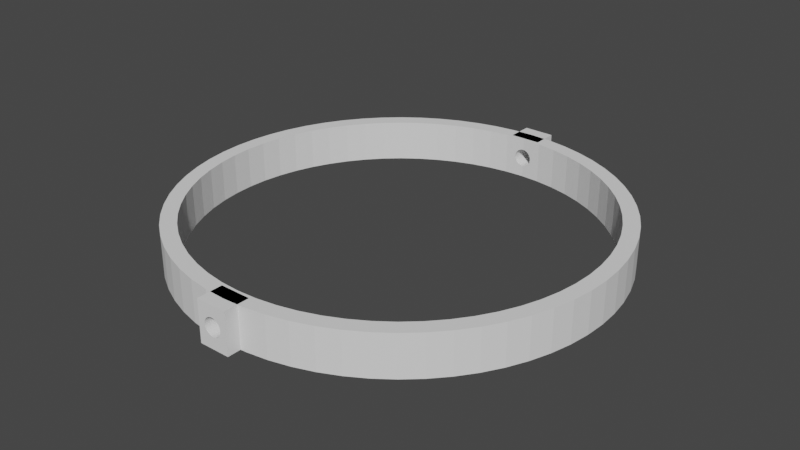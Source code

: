 # Source: MountingRing2.0.blend  (saved by Blender 2.92.15; exported with 4.5.12 LTS)
import bpy
from mathutils import Matrix  # noqa: F401  (used for matrix-valued properties, if any)

bpy.ops.wm.read_factory_settings(use_empty=True)
scene = bpy.context.scene
scene.name = 'Scene'

# ---- collections
col_collection = bpy.data.collections.new('Collection'); scene.collection.children.link(col_collection)

# ---- world
world_world = bpy.data.worlds.new('World'); scene.world = world_world
world_world.use_nodes = True; world_world.node_tree.nodes.clear()
_N = world_world.node_tree.nodes; _L = world_world.node_tree.links
n0 = _N.new('ShaderNodeOutputWorld'); n0.name = 'World Output'; n0.location = (300, 300)
n1 = _N.new('ShaderNodeBackground'); n1.name = 'Background'; n1.location = (10, 300)
n1.inputs[0].default_value = (0.05088, 0.05088, 0.05088, 1.0)
_L.new(n1.outputs[0], n0.inputs[0])
n0.is_active_output = True
world_world.color = (0.05088, 0.05088, 0.05088)
world_world.use_sun_shadow = False
world_world.sun_shadow_jitter_overblur = 0.0

# ---- meshes
me_circle_001 = bpy.data.meshes.new('Circle.001')
me_circle_001.from_pydata([(0.0, 1.0, 0.0), (-0.09802, 0.9952, 0.0), (-0.1951, 0.9808, 0.0), (-0.2903, 0.9569, 0.0), (-0.3827, 0.9239, 0.0), (-0.4714, 0.8819, 0.0), (-0.5556, 0.8315, 0.0), (-0.6344, 0.773, 0.0), (-0.7071, 0.7071, 0.0), (-0.773, 0.6344, 0.0), (-0.8315, 0.5556, 0.0), (-0.8819, 0.4714, 0.0), (-0.9239, 0.3827, 0.0), (-0.9569, 0.2903, 0.0), (-0.9808, 0.1951, 0.0), (-0.9952, 0.09802, 0.0), (-1.0, -1.629e-07, 0.0), (-0.9952, -0.09802, 0.0), (-0.9808, -0.1951, 0.0), (-0.9569, -0.2903, 0.0), (-0.9239, -0.3827, 0.0), (-0.8819, -0.4714, 0.0), (-0.8315, -0.5556, 0.0), (-0.773, -0.6344, 0.0), (-0.7071, -0.7071, 0.0), (-0.6344, -0.773, 0.0), (-0.5556, -0.8315, 0.0), (-0.4714, -0.8819, 0.0), (-0.3827, -0.9239, 0.0), (-0.2903, -0.9569, 0.0), (-0.1951, -0.9808, 0.0), (-0.09802, -0.9952, 0.0), (8.027e-07, -1.0, 0.0), (0.09802, -0.9952, 0.0), (0.1951, -0.9808, 0.0), (0.2903, -0.9569, 0.0), (0.3827, -0.9239, 0.0), (0.4714, -0.8819, 0.0), (0.5556, -0.8315, 0.0), (0.6344, -0.773, 0.0), (0.7071, -0.7071, 0.0), (0.773, -0.6344, 0.0), (0.8315, -0.5556, 0.0), (0.8819, -0.4714, 0.0), (0.9239, -0.3827, 0.0), (0.9569, -0.2903, 0.0), (0.9808, -0.1951, 0.0), (0.9952, -0.09802, 0.0), (1.0, -4.649e-07, 0.0), (0.9952, 0.09802, 0.0), (0.9808, 0.1951, 0.0), (0.9569, 0.2903, 0.0), (0.9239, 0.3827, 0.0), (0.8819, 0.4714, 0.0), (0.8315, 0.5556, 0.0), (0.773, 0.6344, 0.0), (0.7071, 0.7071, 0.0), (0.6344, 0.773, 0.0), (0.5556, 0.8315, 0.0), (0.4714, 0.8819, 0.0), (0.3827, 0.9239, 0.0), (0.2903, 0.9569, 0.0), (0.1951, 0.9808, 0.0), (0.09802, 0.9952, 0.0), (-0.09093, 0.9232, 0.0), (-6.974e-08, 0.9277, 0.0), (-0.181, 0.9098, 0.0), (-0.2693, 0.8877, 0.0), (-0.355, 0.8571, 0.0), (-0.4373, 0.8181, 0.0), (-0.5154, 0.7713, 0.0), (-0.5885, 0.7171, 0.0), (-0.656, 0.656, 0.0), (-0.7171, 0.5885, 0.0), (-0.7713, 0.5154, 0.0), (-0.8181, 0.4373, 0.0), (-0.8571, 0.355, 0.0), (-0.8877, 0.2693, 0.0), (-0.9098, 0.181, 0.0), (-0.9232, 0.09093, 0.0), (-0.9277, -1.629e-07, 0.0), (-0.9232, -0.09093, 0.0), (-0.9098, -0.181, 0.0), (-0.8877, -0.2693, 0.0), (-0.8571, -0.355, 0.0), (-0.8181, -0.4373, 0.0), (-0.7713, -0.5154, 0.0), (-0.7171, -0.5885, 0.0), (-0.656, -0.656, 0.0), (-0.5885, -0.7171, 0.0), (-0.5154, -0.7713, 0.0), (-0.4373, -0.8181, 0.0), (-0.355, -0.8571, 0.0), (-0.2693, -0.8877, 0.0), (-0.181, -0.9098, 0.0), (-0.09093, -0.9232, 0.0), (7.587e-07, -0.9277, 0.0), (0.09093, -0.9232, 0.0), (0.181, -0.9098, 0.0), (0.2693, -0.8877, 0.0), (0.355, -0.8571, 0.0), (0.4373, -0.8181, 0.0), (0.5154, -0.7713, 0.0), (0.5885, -0.7171, 0.0), (0.656, -0.656, 0.0), (0.7171, -0.5885, 0.0), (0.7713, -0.5154, 0.0), (0.8181, -0.4373, 0.0), (0.8571, -0.355, 0.0), (0.8877, -0.2693, 0.0), (0.9098, -0.181, 0.0), (0.9232, -0.09093, 0.0), (0.9277, -4.431e-07, 0.0), (0.9232, 0.09093, 0.0), (0.9098, 0.181, 0.0), (0.8877, 0.2693, 0.0), (0.8571, 0.355, 0.0), (0.8181, 0.4373, 0.0), (0.7713, 0.5154, 0.0), (0.7171, 0.5885, 0.0), (0.656, 0.656, 0.0), (0.5885, 0.7171, 0.0), (0.5154, 0.7713, 0.0), (0.4373, 0.8181, 0.0), (0.355, 0.8571, 0.0), (0.2693, 0.8877, 0.0), (0.181, 0.9098, 0.0), (0.09093, 0.9232, 0.0), (-0.09093, 0.9232, 8.0), (-6.974e-08, 0.9277, 8.0), (-0.181, 0.9098, 8.0), (-0.2693, 0.8877, 8.0), (-0.355, 0.8571, 8.0), (-0.4373, 0.8181, 8.0), (-0.5154, 0.7713, 8.0), (-0.5885, 0.7171, 8.0), (-0.656, 0.656, 8.0), (-0.7171, 0.5885, 8.0), (-0.7713, 0.5154, 8.0), (-0.8181, 0.4373, 8.0), (-0.8571, 0.355, 8.0), (-0.8877, 0.2693, 8.0), (-0.9098, 0.181, 8.0), (-0.9232, 0.09093, 8.0), (-0.9277, -1.629e-07, 8.0), (-0.9232, -0.09093, 8.0), (-0.9098, -0.181, 8.0), (-0.8877, -0.2693, 8.0), (-0.8571, -0.355, 8.0), (-0.8181, -0.4373, 8.0), (-0.7713, -0.5154, 8.0), (-0.7171, -0.5885, 8.0), (-0.656, -0.656, 8.0), (-0.5885, -0.7171, 8.0), (-0.5154, -0.7713, 8.0), (-0.4373, -0.8181, 8.0), (-0.355, -0.8571, 8.0), (-0.2693, -0.8877, 8.0), (-0.181, -0.9098, 8.0), (-0.09093, -0.9232, 8.0), (7.587e-07, -0.9277, 8.0), (0.09093, -0.9232, 8.0), (0.181, -0.9098, 8.0), (0.2693, -0.8877, 8.0), (0.355, -0.8571, 8.0), (0.4373, -0.8181, 8.0), (0.5154, -0.7713, 8.0), (0.5885, -0.7171, 8.0), (0.656, -0.656, 8.0), (0.7171, -0.5885, 8.0), (0.7713, -0.5154, 8.0), (0.8181, -0.4373, 8.0), (0.8571, -0.355, 8.0), (0.8877, -0.2693, 8.0), (0.9098, -0.181, 8.0), (0.9232, -0.09093, 8.0), (0.9277, -4.431e-07, 8.0), (0.9232, 0.09093, 8.0), (0.9098, 0.181, 8.0), (0.8877, 0.2693, 8.0), (0.8571, 0.355, 8.0), (0.8181, 0.4373, 8.0), (0.7713, 0.5154, 8.0), (0.7171, 0.5885, 8.0), (0.656, 0.656, 8.0), (0.5885, 0.7171, 8.0), (0.5154, 0.7713, 8.0), (0.4373, 0.8181, 8.0), (0.355, 0.8571, 8.0), (0.2693, 0.8877, 8.0), (0.181, 0.9098, 8.0), (0.09093, 0.9232, 8.0), (-0.09802, 0.9952, 8.0), (0.0, 1.0, 8.0), (-0.1951, 0.9808, 8.0), (-0.2903, 0.9569, 8.0), (-0.3827, 0.9239, 8.0), (-0.4714, 0.8819, 8.0), (-0.5556, 0.8315, 8.0), (-0.6344, 0.773, 8.0), (-0.7071, 0.7071, 8.0), (-0.773, 0.6344, 8.0), (-0.8315, 0.5556, 8.0), (-0.8819, 0.4714, 8.0), (-0.9239, 0.3827, 8.0), (-0.9569, 0.2903, 8.0), (-0.9808, 0.1951, 8.0), (-0.9952, 0.09802, 8.0), (-1.0, -1.629e-07, 8.0), (-0.9952, -0.09802, 8.0), (-0.9808, -0.1951, 8.0), (-0.9569, -0.2903, 8.0), (-0.9239, -0.3827, 8.0), (-0.8819, -0.4714, 8.0), (-0.8315, -0.5556, 8.0), (-0.773, -0.6344, 8.0), (-0.7071, -0.7071, 8.0), (-0.6344, -0.773, 8.0), (-0.5556, -0.8315, 8.0), (-0.4714, -0.8819, 8.0), (-0.3827, -0.9239, 8.0), (-0.2903, -0.9569, 8.0), (-0.1951, -0.9808, 8.0), (-0.09802, -0.9952, 8.0), (8.027e-07, -1.0, 8.0), (0.09802, -0.9952, 8.0), (0.1951, -0.9808, 8.0), (0.2903, -0.9569, 8.0), (0.3827, -0.9239, 8.0), (0.4714, -0.8819, 8.0), (0.5556, -0.8315, 8.0), (0.6344, -0.773, 8.0), (0.7071, -0.7071, 8.0), (0.773, -0.6344, 8.0), (0.8315, -0.5556, 8.0), (0.8819, -0.4714, 8.0), (0.9239, -0.3827, 8.0), (0.9569, -0.2903, 8.0), (0.9808, -0.1951, 8.0), (0.9952, -0.09802, 8.0), (1.0, -4.649e-07, 8.0), (0.9952, 0.09802, 8.0), (0.9808, 0.1951, 8.0), (0.9569, 0.2903, 8.0), (0.9239, 0.3827, 8.0), (0.8819, 0.4714, 8.0), (0.8315, 0.5556, 8.0), (0.773, 0.6344, 8.0), (0.7071, 0.7071, 8.0), (0.6344, 0.773, 8.0), (0.5556, 0.8315, 8.0), (0.4714, 0.8819, 8.0), (0.3827, 0.9239, 8.0), (0.2903, 0.9569, 8.0), (0.1951, 0.9808, 8.0), (0.09802, 0.9952, 8.0), (0.008267, -0.9996, 2.284), (-0.04237, -0.9979, 4.0), (0.008267, 0.9996, 2.284), (-0.04237, 0.9256, 4.0), (-0.04237, -0.9256, 4.0), (-0.04237, 0.9979, 4.0), (0.008267, 0.9273, 2.284), (0.008267, -0.9273, 2.284), (0.03915, -0.9981, 4.67), (-0.02354, -0.9988, 5.455), (-0.02354, 0.9988, 5.455), (-0.02354, 0.9265, 5.455), (0.03915, -0.9257, 4.67), (0.03915, 0.9257, 4.67), (-0.02354, -0.9265, 5.455), (0.03915, 0.9981, 4.67), (-0.04217, -0.9256, 3.828), (-0.04217, -0.9979, 3.828), (-0.04217, 0.9256, 3.828), (-0.04217, 0.9979, 3.828), (-0.02688, -0.9987, 5.353), (-0.02688, -0.9264, 5.353), (-0.02688, 0.9264, 5.353), (-0.02688, 0.9987, 5.353), (0.0123, -0.9271, 2.325), (0.0123, -0.9994, 2.325), (0.0123, 0.9271, 2.325), (0.0123, 0.9994, 2.325), (0.03737, -0.9258, 4.825), (0.03737, -0.9982, 4.825), (0.03737, 0.9982, 4.825), (0.03737, 0.9258, 4.825), (-0.04156, -0.9256, 3.659), (-0.04156, -0.998, 3.659), (-0.04156, 0.9256, 3.659), (-0.04156, 0.998, 3.659), (-0.02996, -0.9985, 5.237), (-0.02996, -0.9262, 5.237), (-0.02996, 0.9262, 5.237), (-0.02996, 0.9985, 5.237), (0.01622, -0.9269, 2.383), (0.01622, -0.9992, 2.383), (0.03523, -0.9259, 4.972), (0.03523, -0.9983, 4.972), (0.01622, 0.9269, 2.383), (0.01622, 0.9992, 2.383), (0.03523, 0.9983, 4.972), (0.03523, 0.9259, 4.972), (-0.04055, -0.9257, 3.492), (-0.04055, -0.998, 3.492), (-0.04055, 0.9257, 3.492), (-0.04055, 0.998, 3.492), (-0.03275, -0.9984, 5.11), (-0.03275, -0.9261, 5.11), (-0.03275, 0.9261, 5.11), (-0.03275, 0.9984, 5.11), (0.01997, -0.9267, 2.457), (0.01997, -0.999, 2.457), (0.01997, 0.9267, 2.457), (0.01997, 0.999, 2.457), (-0.03915, -0.9257, 3.33), (-0.03915, -0.9981, 3.33), (0.03275, -0.9984, 5.11), (0.03275, -0.9261, 5.11), (-0.03915, 0.9257, 3.33), (-0.03915, 0.9981, 3.33), (0.03275, 0.9984, 5.11), (0.03275, 0.9261, 5.11), (-0.03523, -0.9983, 4.972), (-0.03523, -0.9259, 4.972), (-0.03523, 0.9259, 4.972), (-0.03523, 0.9983, 4.972), (-0.03737, -0.9258, 3.175), (-0.03737, -0.9982, 3.175), (-0.03737, 0.9258, 3.175), (-0.03737, 0.9982, 3.175), (0.02354, -0.9265, 2.545), (0.02354, -0.9988, 2.545), (0.02354, 0.9265, 2.545), (0.02354, 0.9988, 2.545), (0.02996, -0.9262, 5.237), (0.02996, -0.9985, 5.237), (0.02996, 0.9985, 5.237), (0.02996, 0.9262, 5.237), (-0.03737, -0.9982, 4.825), (-0.03737, -0.9258, 4.825), (-0.03737, 0.9258, 4.825), (-0.03737, 0.9982, 4.825), (-0.03523, -0.9259, 3.028), (-0.03523, -0.9983, 3.028), (-0.03523, 0.9259, 3.028), (-0.03523, 0.9983, 3.028), (0.02688, -0.9264, 2.647), (0.02688, -0.9987, 2.647), (0.02688, 0.9264, 2.647), (0.02688, 0.9987, 2.647), (0.02688, -0.9264, 5.353), (0.02688, -0.9987, 5.353), (0.02688, 0.9987, 5.353), (0.02688, 0.9264, 5.353), (-0.03275, -0.9984, 2.89), (-0.03275, -0.9261, 2.89), (-0.03275, 0.9261, 2.89), (-0.03275, 0.9984, 2.89), (-0.03915, -0.9981, 4.67), (-0.03915, -0.9257, 4.67), (-0.03915, 0.9257, 4.67), (-0.03915, 0.9981, 4.67), (0.02996, -0.9262, 2.763), (0.02996, -0.9985, 2.763), (0.02996, 0.9262, 2.763), (0.02996, 0.9985, 2.763), (0.02354, -0.9265, 5.455), (0.02354, -0.9988, 5.455), (-0.02996, -0.9262, 2.763), (-0.02996, -0.9985, 2.763), (0.02354, 0.9988, 5.455), (-0.02996, 0.9262, 2.763), (-0.02996, 0.9985, 2.763), (0.02354, 0.9265, 5.455), (-0.04055, -0.998, 4.508), (-0.04055, -0.9257, 4.508), (-0.04055, 0.9257, 4.508), (-0.04055, 0.998, 4.508), (0.03275, -0.9261, 2.89), (0.03275, -0.9984, 2.89), (0.03275, 0.9261, 2.89), (0.03275, 0.9984, 2.89), (-0.02688, -0.9264, 2.647), (-0.02688, -0.9987, 2.647), (-0.02688, 0.9264, 2.647), (-0.02688, 0.9987, 2.647), (-0.04156, -0.998, 4.341), (-0.04156, -0.9256, 4.341), (-0.04156, 0.9256, 4.341), (-0.04156, 0.998, 4.341), (0.03523, -0.9259, 3.028), (0.03523, -0.9983, 3.028), (0.03523, 0.9259, 3.028), (0.03523, 0.9983, 3.028), (0.01997, -0.9267, 5.543), (0.01997, -0.999, 5.543), (0.01997, 0.999, 5.543), (0.01997, 0.9267, 5.543), (-0.02354, -0.9265, 2.545), (-0.02354, -0.9988, 2.545), (-0.02354, 0.9265, 2.545), (-0.02354, 0.9988, 2.545), (-0.04217, -0.9979, 4.172), (-0.04217, -0.9256, 4.172), (-0.04217, 0.9256, 4.172), (-0.04217, 0.9979, 4.172), (0.01622, -0.9269, 5.617), (0.03737, -0.9258, 3.175), (0.03737, -0.9982, 3.175), (0.03737, 0.9258, 3.175), (0.03737, 0.9982, 3.175), (-0.01997, -0.9267, 2.457), (-0.01997, -0.999, 2.457), (0.01622, -0.9992, 5.617), (-0.01997, 0.9267, 2.457), (-0.01997, 0.999, 2.457), (0.01622, 0.9992, 5.617), (0.01622, 0.9269, 5.617), (-0.01622, -0.9269, 2.383), (-0.01622, -0.9992, 2.383), (-0.01622, 0.9269, 2.383), (-0.01622, 0.9992, 2.383), (0.03915, -0.9257, 3.33), (0.03915, -0.9981, 3.33), (0.03915, 0.9257, 3.33), (0.0123, -0.9271, 5.675), (0.03915, 0.9981, 3.33), (0.0123, -0.9994, 5.675), (0.0123, 0.9994, 5.675), (0.0123, 0.9271, 5.675), (-0.0123, -0.9271, 2.325), (-0.0123, -0.9994, 2.325), (-0.0123, 0.9271, 2.325), (-0.0123, 0.9994, 2.325), (0.04055, -0.9257, 3.492), (0.04055, -0.998, 3.492), (0.04055, 0.9257, 3.492), (0.04055, 0.998, 3.492), (0.008267, -0.9273, 5.716), (0.008267, -0.9996, 5.716), (0.008266, 0.9996, 5.716), (0.008267, 0.9273, 5.716), (-0.008266, -0.9273, 2.284), (-0.008266, -0.9996, 2.284), (-0.008267, 0.9273, 2.284), (-0.008267, 0.9996, 2.284), (-6.974e-08, 0.9277, 2.25), (-3.246e-08, 0.9277, 2.25), (-1.967e-08, 0.9277, 5.75), (-6.974e-08, 0.9277, 5.75), (0.004153, 0.9275, 5.742), (0.004153, 0.9275, 2.258), (0.04156, -0.998, 3.659), (0.04156, -0.9256, 3.659), (0.04156, 0.9256, 3.659), (0.04156, 0.998, 3.659), (-0.004153, -0.9275, 2.258), (0.04237, 0.9256, 4.0), (-0.004153, -0.9998, 2.258), (0.04217, 0.9256, 3.828), (-0.004153, 0.9275, 2.258), (0.04217, 0.9256, 4.172), (-0.004153, 0.9998, 2.258), (0.04156, 0.9256, 4.341), (0.004153, -0.9275, 5.742), (0.004153, -0.9998, 5.742), (0.004153, 0.9998, 5.742), (0.04217, -0.9256, 3.828), (0.04217, -0.9979, 3.828), (5.18e-08, -1.0, 2.25), (0.04217, 0.9979, 3.828), (4.864e-08, -0.9277, 2.25), (-3.562e-08, 1.0, 2.25), (8.027e-07, -1.0, 2.25), (7.587e-07, -0.9277, 2.25), (0.0, 1.0, 2.25), (0.04055, 0.9257, 4.508), (8.027e-07, -1.0, 5.75), (6.459e-08, -1.0, 5.75), (0.004153, -0.9998, 2.258), (0.004153, -0.9275, 2.258), (0.004153, 0.9998, 2.258), (7.587e-07, -0.9277, 5.75), (6.143e-08, -0.9277, 5.75), (0.04237, -0.9256, 4.0), (0.04237, -0.9979, 4.0), (0.04237, 0.9979, 4.0), (0.0, 1.0, 5.75), (-2.283e-08, 1.0, 5.75), (0.04217, -0.9256, 4.172), (0.04217, -0.9979, 4.172), (0.04217, 0.9979, 4.172), (-0.004153, -0.9998, 5.742), (-0.004153, -0.9275, 5.742), (-0.004153, 0.9275, 5.742), (-0.004153, 0.9998, 5.742), (0.04156, -0.9256, 4.341), (0.04156, -0.998, 4.341), (0.04156, 0.998, 4.341), (-0.0123, 0.9994, 5.675), (-0.008267, 0.9996, 5.716), (-0.01997, 0.999, 5.543), (-0.01622, 0.9992, 5.617), (-0.008266, -0.9996, 5.716), (-0.008266, -0.9273, 5.716), (-0.008267, 0.9273, 5.716), (0.04055, -0.9257, 4.508), (0.04055, -0.998, 4.508), (0.04055, 0.998, 4.508), (-0.0123, -0.9994, 5.675), (-0.0123, -0.9271, 5.675), (-0.0123, 0.9271, 5.675), (-0.01622, -0.9992, 5.617), (-0.01622, -0.9269, 5.617), (-0.01622, 0.9269, 5.617), (-0.01997, -0.999, 5.543), (-0.01997, -0.9267, 5.543), (-0.01997, 0.9267, 5.543)], [], [(64, 1, 0, 65), (66, 2, 1, 64), (67, 3, 2, 66), (68, 4, 3, 67), (69, 5, 4, 68), (70, 6, 5, 69), (71, 7, 6, 70), (72, 8, 7, 71), (73, 9, 8, 72), (74, 10, 9, 73), (75, 11, 10, 74), (76, 12, 11, 75), (77, 13, 12, 76), (78, 14, 13, 77), (79, 15, 14, 78), (80, 16, 15, 79), (81, 17, 16, 80), (82, 18, 17, 81), (83, 19, 18, 82), (84, 20, 19, 83), (85, 21, 20, 84), (86, 22, 21, 85), (87, 23, 22, 86), (88, 24, 23, 87), (89, 25, 24, 88), (90, 26, 25, 89), (91, 27, 26, 90), (92, 28, 27, 91), (93, 29, 28, 92), (94, 30, 29, 93), (95, 31, 30, 94), (96, 32, 31, 95), (97, 33, 32, 96), (98, 34, 33, 97), (99, 35, 34, 98), (100, 36, 35, 99), (101, 37, 36, 100), (102, 38, 37, 101), (103, 39, 38, 102), (104, 40, 39, 103), (105, 41, 40, 104), (106, 42, 41, 105), (107, 43, 42, 106), (108, 44, 43, 107), (109, 45, 44, 108), (110, 46, 45, 109), (111, 47, 46, 110), (112, 48, 47, 111), (113, 49, 48, 112), (114, 50, 49, 113), (115, 51, 50, 114), (116, 52, 51, 115), (117, 53, 52, 116), (118, 54, 53, 117), (119, 55, 54, 118), (120, 56, 55, 119), (121, 57, 56, 120), (122, 58, 57, 121), (123, 59, 58, 122), (124, 60, 59, 123), (125, 61, 60, 124), (126, 62, 61, 125), (127, 63, 62, 126), (65, 0, 63, 127), (128, 129, 193, 192), (130, 128, 192, 194), (131, 130, 194, 195), (132, 131, 195, 196), (133, 132, 196, 197), (134, 133, 197, 198), (135, 134, 198, 199), (136, 135, 199, 200), (137, 136, 200, 201), (138, 137, 201, 202), (139, 138, 202, 203), (140, 139, 203, 204), (141, 140, 204, 205), (142, 141, 205, 206), (143, 142, 206, 207), (144, 143, 207, 208), (145, 144, 208, 209), (146, 145, 209, 210), (147, 146, 210, 211), (148, 147, 211, 212), (149, 148, 212, 213), (150, 149, 213, 214), (151, 150, 214, 215), (152, 151, 215, 216), (153, 152, 216, 217), (154, 153, 217, 218), (155, 154, 218, 219), (156, 155, 219, 220), (157, 156, 220, 221), (158, 157, 221, 222), (159, 158, 222, 223), (160, 159, 223, 224), (161, 160, 224, 225), (162, 161, 225, 226), (163, 162, 226, 227), (164, 163, 227, 228), (165, 164, 228, 229), (166, 165, 229, 230), (167, 166, 230, 231), (168, 167, 231, 232), (169, 168, 232, 233), (170, 169, 233, 234), (171, 170, 234, 235), (172, 171, 235, 236), (173, 172, 236, 237), (174, 173, 237, 238), (175, 174, 238, 239), (176, 175, 239, 240), (177, 176, 240, 241), (178, 177, 241, 242), (179, 178, 242, 243), (180, 179, 243, 244), (181, 180, 244, 245), (182, 181, 245, 246), (183, 182, 246, 247), (184, 183, 247, 248), (185, 184, 248, 249), (186, 185, 249, 250), (187, 186, 250, 251), (188, 187, 251, 252), (189, 188, 252, 253), (190, 189, 253, 254), (191, 190, 254, 255), (129, 191, 255, 193), (125, 124, 188, 189), (74, 73, 137, 138), (48, 49, 241, 240), (126, 125, 189, 190), (75, 74, 138, 139), (49, 50, 242, 241), (127, 126, 190, 191), (76, 75, 139, 140), (50, 51, 243, 242), (77, 76, 140, 141), (51, 52, 244, 243), (78, 77, 141, 142), (52, 53, 245, 244), (1, 2, 194, 192), (79, 78, 142, 143), (53, 54, 246, 245), (2, 3, 195, 194), (80, 79, 143, 144), (54, 55, 247, 246), (3, 4, 196, 195), (81, 80, 144, 145), (55, 56, 248, 247), (4, 5, 197, 196), (82, 81, 145, 146), (56, 57, 249, 248), (5, 6, 198, 197), (83, 82, 146, 147), (57, 58, 250, 249), (6, 7, 199, 198), (84, 83, 147, 148), (58, 59, 251, 250), (7, 8, 200, 199), (85, 84, 148, 149), (59, 60, 252, 251), (8, 9, 201, 200), (86, 85, 149, 150), (60, 61, 253, 252), (9, 10, 202, 201), (87, 86, 150, 151), (61, 62, 254, 253), (10, 11, 203, 202), (88, 87, 151, 152), (62, 63, 255, 254), (11, 12, 204, 203), (89, 88, 152, 153), (12, 13, 205, 204), (90, 89, 153, 154), (13, 14, 206, 205), (91, 90, 154, 155), (14, 15, 207, 206), (92, 91, 155, 156), (15, 16, 208, 207), (93, 92, 156, 157), (16, 17, 209, 208), (94, 93, 157, 158), (17, 18, 210, 209), (95, 94, 158, 159), (18, 19, 211, 210), (19, 20, 212, 211), (20, 21, 213, 212), (98, 97, 161, 162), (21, 22, 214, 213), (99, 98, 162, 163), (22, 23, 215, 214), (100, 99, 163, 164), (23, 24, 216, 215), (101, 100, 164, 165), (24, 25, 217, 216), (102, 101, 165, 166), (25, 26, 218, 217), (103, 102, 166, 167), (26, 27, 219, 218), (104, 103, 167, 168), (27, 28, 220, 219), (105, 104, 168, 169), (28, 29, 221, 220), (106, 105, 169, 170), (29, 30, 222, 221), (107, 106, 170, 171), (30, 31, 223, 222), (108, 107, 171, 172), (109, 108, 172, 173), (110, 109, 173, 174), (33, 34, 226, 225), (111, 110, 174, 175), (34, 35, 227, 226), (112, 111, 175, 176), (35, 36, 228, 227), (113, 112, 176, 177), (36, 37, 229, 228), (114, 113, 177, 178), (37, 38, 230, 229), (115, 114, 178, 179), (38, 39, 231, 230), (116, 115, 179, 180), (39, 40, 232, 231), (117, 116, 180, 181), (66, 64, 128, 130), (40, 41, 233, 232), (118, 117, 181, 182), (67, 66, 130, 131), (41, 42, 234, 233), (119, 118, 182, 183), (68, 67, 131, 132), (42, 43, 235, 234), (120, 119, 183, 184), (69, 68, 132, 133), (43, 44, 236, 235), (121, 120, 184, 185), (70, 69, 133, 134), (44, 45, 237, 236), (122, 121, 185, 186), (71, 70, 134, 135), (45, 46, 238, 237), (123, 122, 186, 187), (72, 71, 135, 136), (46, 47, 239, 238), (124, 123, 187, 188), (73, 72, 136, 137), (47, 48, 240, 239), (261, 259, 274, 275), (257, 273, 272, 260), (275, 274, 290, 291), (273, 289, 288, 272), (289, 305, 304, 288), (291, 290, 306, 307), (307, 306, 320, 321), (305, 317, 316, 304), (321, 320, 330, 331), (317, 329, 328, 316), (331, 330, 346, 347), (329, 345, 344, 328), (347, 346, 358, 359), (345, 356, 357, 344), (359, 358, 373, 374), (356, 371, 370, 357), (374, 373, 386, 387), (371, 385, 384, 370), (387, 386, 402, 403), (385, 401, 400, 384), (403, 402, 416, 417), (401, 414, 413, 400), (417, 416, 422, 423), (414, 421, 420, 413), (423, 422, 434, 435), (421, 433, 432, 420), (435, 434, 446, 447), (433, 445, 444, 432), (447, 446, 462, 464), (445, 460, 458, 444), (464, 462, 448, 449, 474), (460, 471, 473, 458), (477, 474, 449, 453, 483), (481, 482, 476, 473, 471, 475), (483, 453, 262, 258), (256, 263, 482, 481), (256, 281, 280, 263), (283, 258, 262, 282), (281, 297, 296, 280), (301, 283, 282, 300), (297, 313, 312, 296), (315, 301, 300, 314), (313, 333, 332, 312), (335, 315, 314, 334), (333, 349, 348, 332), (351, 335, 334, 350), (349, 365, 364, 348), (367, 351, 350, 366), (365, 381, 380, 364), (383, 367, 366, 382), (380, 381, 393, 392), (395, 383, 382, 394), (393, 410, 409, 392), (412, 395, 394, 411), (410, 425, 424, 409), (428, 412, 411, 426), (425, 437, 436, 424), (439, 428, 426, 438), (437, 454, 455, 436), (457, 439, 438, 456), (457, 456, 461, 472), (454, 470, 469, 455), (472, 461, 459, 488), (470, 487, 486, 469), (488, 459, 463, 493), (486, 487, 492, 491), (493, 463, 465, 500), (491, 492, 499, 498), (498, 499, 509, 508), (478, 510, 500, 465), (510, 478, 269, 271), (508, 509, 264, 268), (271, 269, 287, 286), (268, 264, 285, 284), (286, 287, 303, 302), (284, 285, 299, 298), (302, 303, 323, 322), (298, 299, 318, 319), (322, 323, 339, 338), (319, 318, 337, 336), (338, 339, 355, 354), (336, 337, 353, 352), (354, 355, 375, 372), (352, 353, 369, 368), (372, 375, 399, 398), (368, 369, 397, 396), (398, 399, 419, 418), (396, 397, 415, 408), (418, 419, 431, 430), (408, 415, 429, 427), (430, 431, 443, 442), (427, 429, 441, 440), (442, 443, 452, 468), (440, 441, 467, 466), (450, 490, 489, 468, 452), (466, 467, 479, 480, 485, 484), (450, 451, 496, 497, 490), (485, 480, 494, 495), (495, 494, 505, 506), (507, 502, 497, 496), (506, 505, 511, 512), (513, 501, 502, 507), (512, 511, 514, 515), (516, 504, 501, 513), (515, 514, 517, 518), (519, 503, 504, 516), (518, 517, 265, 270), (267, 266, 503, 519), (270, 265, 276, 277), (278, 279, 266, 267), (277, 276, 292, 293), (294, 295, 279, 278), (293, 292, 308, 309), (310, 311, 295, 294), (309, 308, 324, 325), (326, 327, 311, 310), (325, 324, 340, 341), (342, 343, 327, 326), (341, 340, 360, 361), (362, 363, 343, 342), (361, 360, 376, 377), (378, 379, 363, 362), (377, 376, 388, 389), (390, 391, 379, 378), (389, 388, 404, 405), (406, 407, 391, 390), (405, 404, 257, 260), (259, 261, 407, 406), (448, 65, 127, 191, 129, 451, 450, 452, 443, 431, 419, 399, 375, 355, 339, 323, 303, 287, 269, 478, 465, 463, 459, 461, 456, 438, 426, 411, 394, 382, 366, 350, 334, 314, 300, 282, 262, 453, 449), (0, 1, 192, 193, 489, 490, 497, 502, 501, 504, 503, 266, 279, 295, 311, 327, 343, 363, 379, 391, 407, 261, 275, 291, 307, 321, 331, 347, 359, 374, 387, 403, 417, 423, 435, 447, 464, 474, 477), (193, 255, 63, 0, 477, 483, 258, 283, 301, 315, 335, 351, 367, 383, 395, 412, 428, 439, 457, 472, 488, 493, 500, 510, 271, 286, 302, 322, 338, 354, 372, 398, 418, 430, 442, 468, 489), (96, 95, 159, 160, 484, 485, 495, 506, 512, 515, 518, 270, 277, 293, 309, 325, 341, 361, 377, 389, 405, 260, 272, 288, 304, 316, 328, 344, 357, 370, 384, 400, 413, 420, 432, 444, 458, 473, 476), (160, 161, 97, 96, 476, 482, 263, 280, 296, 312, 332, 348, 364, 380, 392, 409, 424, 436, 455, 469, 486, 491, 498, 508, 268, 284, 298, 319, 336, 352, 368, 396, 408, 427, 440, 466, 484), (479, 224, 223, 31, 32, 475, 471, 460, 445, 433, 421, 414, 401, 385, 371, 356, 345, 329, 317, 305, 289, 273, 257, 404, 388, 376, 360, 340, 324, 308, 292, 276, 265, 517, 514, 511, 505, 494, 480), (475, 32, 33, 225, 224, 479, 467, 441, 429, 415, 397, 369, 353, 337, 318, 299, 285, 264, 509, 499, 492, 487, 470, 454, 437, 425, 410, 393, 381, 365, 349, 333, 313, 297, 281, 256, 481), (451, 129, 128, 64, 65, 448, 462, 446, 434, 422, 416, 402, 386, 373, 358, 346, 330, 320, 306, 290, 274, 259, 406, 390, 378, 362, 342, 326, 310, 294, 278, 267, 519, 516, 513, 507, 496)])
_uv = me_circle_001.uv_layers.new(name='UVMap')
_uv.uv.foreach_set('vector', [0.0, 0.0, 0.0, 0.0, 0.0, 0.0, 0.0, 0.0, 0.0, 0.0, 0.0, 0.0, 0.0, 0.0, 0.0, 0.0, 0.0, 0.0, 0.0, 0.0, 0.0, 0.0, 0.0, 0.0, 0.0, 0.0, 0.0, 0.0, 0.0, 0.0, 0.0, 0.0, 0.0, 0.0, 0.0, 0.0, 0.0, 0.0, 0.0, 0.0, 0.0, 0.0, 0.0, 0.0, 0.0, 0.0, 0.0, 0.0, 0.0, 0.0, 0.0, 0.0, 0.0, 0.0, 0.0, 0.0, 0.0, 0.0, 0.0, 0.0, 0.0, 0.0, 0.0, 0.0, 0.0, 0.0, 0.0, 0.0, 0.0, 0.0, 0.0, 0.0, 0.0, 0.0, 0.0, 0.0, 0.0, 0.0, 0.0, 0.0, 0.0, 0.0, 0.0, 0.0, 0.0, 0.0, 0.0, 0.0, 0.0, 0.0, 0.0, 0.0, 0.0, 0.0, 0.0, 0.0, 0.0, 0.0, 0.0, 0.0, 0.0, 0.0, 0.0, 0.0, 0.0, 0.0, 0.0, 0.0, 0.0, 0.0, 0.0, 0.0, 0.0, 0.0, 0.0, 0.0, 0.0, 0.0, 0.0, 0.0, 0.0, 0.0, 0.0, 0.0, 0.0, 0.0, 0.0, 0.0, 0.0, 0.0, 0.0, 0.0, 0.0, 0.0, 0.0, 0.0, 0.0, 0.0, 0.0, 0.0, 0.0, 0.0, 0.0, 0.0, 0.0, 0.0, 0.0, 0.0, 0.0, 0.0, 0.0, 0.0, 0.0, 0.0, 0.0, 0.0, 0.0, 0.0, 0.0, 0.0, 0.0, 0.0, 0.0, 0.0, 0.0, 0.0, 0.0, 0.0, 0.0, 0.0, 0.0, 0.0, 0.0, 0.0, 0.0, 0.0, 0.0, 0.0, 0.0, 0.0, 0.0, 0.0, 0.0, 0.0, 0.0, 0.0, 0.0, 0.0, 0.0, 0.0, 0.0, 0.0, 0.0, 0.0, 0.0, 0.0, 0.0, 0.0, 0.0, 0.0, 0.0, 0.0, 0.0, 0.0, 0.0, 0.0, 0.0, 0.0, 0.0, 0.0, 0.0, 0.0, 0.0, 0.0, 0.0, 0.0, 0.0, 0.0, 0.0, 0.0, 0.0, 0.0, 0.0, 0.0, 0.0, 0.0, 0.0, 0.0, 0.0, 0.0, 0.0, 0.0, 0.0, 0.0, 0.0, 0.0, 0.0, 0.0, 0.0, 0.0, 0.0, 0.0, 0.0, 0.0, 0.0, 0.0, 0.0, 0.0, 0.0, 0.0, 0.0, 0.0, 0.0, 0.0, 0.0, 0.0, 0.0, 0.0, 0.0, 0.0, 0.0, 0.0, 0.0, 0.0, 0.0, 0.0, 0.0, 0.0, 0.0, 0.0, 0.0, 0.0, 0.0, 0.0, 0.0, 0.0, 0.0, 0.0, 0.0, 0.0, 0.0, 0.0, 0.0, 0.0, 0.0, 0.0, 0.0, 0.0, 0.0, 0.0, 0.0, 0.0, 0.0, 0.0, 0.0, 0.0, 0.0, 0.0, 0.0, 0.0, 0.0, 0.0, 0.0, 0.0, 0.0, 0.0, 0.0, 0.0, 0.0, 0.0, 0.0, 0.0, 0.0, 0.0, 0.0, 0.0, 0.0, 0.0, 0.0, 0.0, 0.0, 0.0, 0.0, 0.0, 0.0, 0.0, 0.0, 0.0, 0.0, 0.0, 0.0, 0.0, 0.0, 0.0, 0.0, 0.0, 0.0, 0.0, 0.0, 0.0, 0.0, 0.0, 0.0, 0.0, 0.0, 0.0, 0.0, 0.0, 0.0, 0.0, 0.0, 0.0, 0.0, 0.0, 0.0, 0.0, 0.0, 0.0, 0.0, 0.0, 0.0, 0.0, 0.0, 0.0, 0.0, 0.0, 0.0, 0.0, 0.0, 0.0, 0.0, 0.0, 0.0, 0.0, 0.0, 0.0, 0.0, 0.0, 0.0, 0.0, 0.0, 0.0, 0.0, 0.0, 0.0, 0.0, 0.0, 0.0, 0.0, 0.0, 0.0, 0.0, 0.0, 0.0, 0.0, 0.0, 0.0, 0.0, 0.0, 0.0, 0.0, 0.0, 0.0, 0.0, 0.0, 0.0, 0.0, 0.0, 0.0, 0.0, 0.0, 0.0, 0.0, 0.0, 0.0, 0.0, 0.0, 0.0, 0.0, 0.0, 0.0, 0.0, 0.0, 0.0, 0.0, 0.0, 0.0, 0.0, 0.0, 0.0, 0.0, 0.0, 0.0, 0.0, 0.0, 0.0, 0.0, 0.0, 0.0, 0.0, 0.0, 0.0, 0.0, 0.0, 0.0, 0.0, 0.0, 0.0, 0.0, 0.0, 0.0, 0.0, 0.0, 0.0, 0.0, 0.0, 0.0, 0.0, 0.0, 0.0, 0.0, 0.0, 0.0, 0.0, 0.0, 0.0, 0.0, 0.0, 0.0, 0.0, 0.0, 0.0, 0.0, 0.0, 0.0, 0.0, 0.0, 0.0, 0.0, 0.0, 0.0, 0.0, 0.0, 0.0, 0.0, 0.0, 0.0, 0.0, 0.0, 0.0, 0.0, 0.0, 0.0, 0.0, 0.0, 0.0, 0.0, 0.0, 0.0, 0.0, 0.0, 0.0, 0.0, 0.0, 0.0, 0.0, 0.0, 0.0, 0.0, 0.0, 0.0, 0.0, 0.0, 0.0, 0.0, 0.0, 0.0, 0.0, 0.0, 0.0, 0.0, 0.0, 0.0, 0.0, 0.0, 0.0, 0.0, 0.0, 0.0, 0.0, 0.0, 0.0, 0.0, 0.0, 0.0, 0.0, 0.0, 0.0, 0.0, 0.0, 0.0, 0.0, 0.0, 0.0, 0.0, 0.0, 0.0, 0.0, 0.0, 0.0, 0.0, 0.0, 0.0, 0.0, 0.0, 0.0, 0.0, 0.0, 0.0, 0.0, 0.0, 0.0, 0.0, 0.0, 0.0, 0.0, 0.0, 0.0, 0.0, 0.0, 0.0, 0.0, 0.0, 0.0, 0.0, 0.0, 0.0, 0.0, 0.0, 0.0, 0.0, 0.0, 0.0, 0.0, 0.0, 0.0, 0.0, 0.0, 0.0, 0.0, 0.0, 0.0, 0.0, 0.0, 0.0, 0.0, 0.0, 0.0, 0.0, 0.0, 0.0, 0.0, 0.0, 0.0, 0.0, 0.0, 0.0, 0.0, 0.0, 0.0, 0.0, 0.0, 0.0, 0.0, 0.0, 0.0, 0.0, 0.0, 0.0, 0.0, 0.0, 0.0, 0.0, 0.0, 0.0, 0.0, 0.0, 0.0, 0.0, 0.0, 0.0, 0.0, 0.0, 0.0, 0.0, 0.0, 0.0, 0.0, 0.0, 0.0, 0.0, 0.0, 0.0, 0.0, 0.0, 0.0, 0.0, 0.0, 0.0, 0.0, 0.0, 0.0, 0.0, 0.0, 0.0, 0.0, 0.0, 0.0, 0.0, 0.0, 0.0, 0.0, 0.0, 0.0, 0.0, 0.0, 0.0, 0.0, 0.0, 0.0, 0.0, 0.0, 0.0, 0.0, 0.0, 0.0, 0.0, 0.0, 0.0, 0.0, 0.0, 0.0, 0.0, 0.0, 0.0, 0.0, 0.0, 0.0, 0.0, 0.0, 0.0, 0.0, 0.0, 0.0, 0.0, 0.0, 0.0, 0.0, 0.0, 0.0, 0.0, 0.0, 0.0, 0.0, 0.0, 0.0, 0.0, 0.0, 0.0, 0.0, 0.0, 0.0, 0.0, 0.0, 0.0, 0.0, 0.0, 0.0, 0.0, 0.0, 0.0, 0.0, 0.0, 0.0, 0.0, 0.0, 0.0, 0.0, 0.0, 0.0, 0.0, 0.0, 0.0, 0.0, 0.0, 0.0, 0.0, 0.0, 0.0, 0.0, 0.0, 0.0, 0.0, 0.0, 0.0, 0.0, 0.0, 0.0, 0.0, 0.0, 0.0, 0.0, 0.0, 0.0, 0.0, 0.0, 0.0, 0.0, 0.0, 0.0, 0.0, 0.0, 0.0, 0.0, 0.0, 0.0, 0.0, 0.0, 0.0, 0.0, 0.0, 0.0, 0.0, 0.0, 0.0, 0.0, 0.0, 0.0, 0.0, 0.0, 0.0, 0.0, 0.0, 0.0, 0.0, 0.0, 0.0, 0.0, 0.0, 0.0, 0.0, 0.0, 0.0, 0.0, 0.0, 0.0, 0.0, 0.0, 0.0, 0.0, 0.0, 0.0, 0.0, 0.0, 0.0, 0.0, 0.0, 0.0, 0.0, 0.0, 0.0, 0.0, 0.0, 0.0, 0.0, 0.0, 0.0, 0.0, 0.0, 0.0, 0.0, 0.0, 0.0, 0.0, 0.0, 0.0, 0.0, 0.0, 0.0, 0.0, 0.0, 0.0, 0.0, 0.0, 0.0, 0.0, 0.0, 0.0, 0.0, 0.0, 0.0, 0.0, 0.0, 0.0, 0.0, 0.0, 0.0, 0.0, 0.0, 0.0, 0.0, 0.0, 0.0, 0.0, 0.0, 0.0, 0.0, 0.0, 0.0, 0.0, 0.0, 0.0, 0.0, 0.0, 0.0, 0.0, 0.0, 0.0, 0.0, 0.0, 0.0, 0.0, 0.0, 0.0, 0.0, 0.0, 0.0, 0.0, 0.0, 0.0, 0.0, 0.0, 0.0, 0.0, 0.0, 0.0, 0.0, 0.0, 0.0, 0.0, 0.0, 0.0, 0.0, 0.0, 0.0, 0.0, 0.0, 0.0, 0.0, 0.0, 0.0, 0.0, 0.0, 0.0, 0.0, 0.0, 0.0, 0.0, 0.0, 0.0, 0.0, 0.0, 0.0, 0.0, 0.0, 0.0, 0.0, 0.0, 0.0, 0.0, 0.0, 0.0, 0.0, 0.0, 0.0, 0.0, 0.0, 0.0, 0.0, 0.0, 0.0, 0.0, 0.0, 0.0, 0.0, 0.0, 0.0, 0.0, 0.0, 0.0, 0.0, 0.0, 0.0, 0.0, 0.0, 0.0, 0.0, 0.0, 0.0, 0.0, 0.0, 0.0, 0.0, 0.0, 0.0, 0.0, 0.0, 0.0, 0.0, 0.0, 0.0, 0.0, 0.0, 0.0, 0.0, 0.0, 0.0, 0.0, 0.0, 0.0, 0.0, 0.0, 0.0, 0.0, 0.0, 0.0, 0.0, 0.0, 0.0, 0.0, 0.0, 0.0, 0.0, 0.0, 0.0, 0.0, 0.0, 0.0, 0.0, 0.0, 0.0, 0.0, 0.0, 0.0, 0.0, 0.0, 0.0, 0.0, 0.0, 0.0, 0.0, 0.0, 0.0, 0.0, 0.0, 0.0, 0.0, 0.0, 0.0, 0.0, 0.0, 0.0, 0.0, 0.0, 0.0, 0.0, 0.0, 0.0, 0.0, 0.0, 0.0, 0.0, 0.0, 0.0, 0.0, 0.0, 0.0, 0.0, 0.0, 0.0, 0.0, 0.0, 0.0, 0.0, 0.0, 0.0, 0.0, 0.0, 0.0, 0.0, 0.0, 0.0, 0.0, 0.0, 0.0, 0.0, 0.0, 0.0, 0.0, 0.0, 0.0, 0.0, 0.0, 0.0, 0.0, 0.0, 0.0, 0.0, 0.0, 0.0, 0.0, 0.0, 0.0, 0.0, 0.0, 0.0, 0.0, 0.0, 0.0, 0.0, 0.0, 0.0, 0.0, 0.0, 0.0, 0.0, 0.0, 0.0, 0.0, 0.0, 0.0, 0.0, 0.0, 0.0, 0.0, 0.0, 0.0, 0.0, 0.0, 0.0, 0.0, 0.0, 0.0, 0.0, 0.0, 0.0, 0.0, 0.0, 0.0, 0.0, 0.0, 0.0, 0.0, 0.0, 0.0, 0.0, 0.0, 0.0, 0.0, 0.0, 0.0, 0.0, 0.0, 0.0, 0.0, 0.0, 0.0, 0.0, 0.0, 0.0, 0.0, 0.0, 0.0, 0.0, 0.0, 0.0, 0.0, 0.0, 0.0, 0.0, 0.0, 0.0, 0.0, 0.0, 0.0, 0.0, 0.0, 0.0, 0.0, 0.0, 0.0, 0.0, 0.0, 0.0, 0.0, 0.0, 0.0, 0.0, 0.0, 0.0, 0.0, 0.0, 0.0, 0.0, 0.0, 0.0, 0.0, 0.0, 0.0, 0.0, 0.0, 0.0, 0.0, 0.0, 0.0, 0.0, 0.0, 0.0, 0.0, 0.0, 0.0, 0.0, 0.0, 0.0, 0.0, 0.0, 0.0, 0.0, 0.0, 0.0, 0.0, 0.0, 0.0, 0.0, 0.0, 0.0, 0.0, 0.0, 0.0, 0.0, 0.0, 0.0, 0.0, 0.0, 0.0, 0.0, 0.0, 0.0, 0.0, 0.0, 0.0, 0.0, 0.0, 0.0, 0.0, 0.0, 0.0, 0.0, 0.0, 0.0, 0.0, 0.0, 0.0, 0.0, 0.0, 0.0, 0.0, 0.0, 0.0, 0.0, 0.0, 0.0, 0.0, 0.0, 0.0, 0.0, 0.0, 0.0, 0.0, 0.0, 0.0, 0.0, 0.0, 0.0, 0.0, 0.0, 0.0, 0.0, 0.0, 0.0, 0.0, 0.0, 0.0, 0.0, 0.0, 0.0, 0.0, 0.0, 0.0, 0.0, 0.0, 0.0, 0.0, 0.0, 0.0, 0.0, 0.0, 0.0, 0.0, 0.0, 0.0, 0.0, 0.0, 0.0, 0.0, 0.0, 0.0, 0.0, 0.0, 0.0, 0.0, 0.0, 0.0, 0.0, 0.0, 0.0, 0.0, 0.0, 0.0, 0.0, 0.0, 0.0, 0.0, 0.0, 0.0, 0.0, 0.0, 0.0, 0.0, 0.0, 0.0, 0.0, 0.0, 0.0, 0.0, 0.0, 0.0, 0.0, 0.0, 0.0, 0.0, 0.0, 0.0, 0.0, 0.0, 0.0, 0.0, 0.0, 0.0, 0.0, 0.0, 0.0, 0.0, 0.0, 0.0, 0.0, 0.0, 0.0, 0.0, 0.0, 0.0, 0.0, 0.0, 0.0, 0.0, 0.0, 0.0, 0.0, 0.0, 0.0, 0.0, 0.0, 0.0, 0.0, 0.0, 0.0, 0.0, 0.0, 0.0, 0.0, 0.0, 0.0, 0.0, 0.0, 0.0, 0.0, 0.0, 0.0, 0.0, 0.0, 0.0, 0.0, 0.0, 0.0, 0.0, 0.0, 0.0, 0.0, 0.0, 0.0, 0.0, 0.0, 0.0, 0.0, 0.0, 0.0, 0.0, 0.0, 0.0, 0.0, 0.0, 0.0, 0.0, 0.0, 0.0, 0.0, 0.0, 0.0, 0.0, 0.0, 0.0, 0.0, 0.0, 0.0, 0.0, 0.0, 0.0, 0.0, 0.0, 0.0, 0.0, 0.0, 0.0, 0.0, 0.0, 0.0, 0.0, 0.0, 0.0, 0.0, 0.0, 0.0, 0.0, 0.0, 0.0, 0.0, 0.0, 0.0, 0.0, 0.0, 0.0, 0.0, 0.0, 0.0, 0.0, 0.0, 0.0, 0.0, 0.0, 0.0, 0.0, 0.0, 0.0, 0.0, 0.0, 0.0, 0.0, 0.0, 0.0, 0.0, 0.0, 0.0, 0.0, 0.0, 0.0, 0.0, 0.0, 0.0, 0.0, 0.0, 0.0, 0.0, 0.0, 0.0, 0.0, 0.0, 0.0, 0.0, 0.0, 0.0, 0.0, 0.0, 0.0, 0.0, 0.0, 0.0, 0.0, 0.0, 0.0, 0.0, 0.0, 0.0, 0.0, 0.0, 0.0, 0.0, 0.0, 0.0, 0.0, 0.0, 0.0, 0.0, 0.0, 0.0, 0.0, 0.0, 0.0, 0.0, 0.0, 0.0, 0.0, 0.0, 0.0, 0.0, 0.0, 0.0, 0.0, 0.0, 0.0, 0.0, 0.0, 0.0, 0.0, 0.0, 0.0, 0.0, 0.0, 0.0, 0.0, 0.0, 0.0, 0.0, 0.0, 0.0, 0.0, 0.0, 0.0, 0.0, 0.0, 0.0, 0.0, 0.0, 0.0, 0.0, 0.0, 0.0, 0.0, 0.0, 0.0, 0.0, 0.0, 0.0, 0.0, 0.0, 0.0, 0.0, 0.0, 0.0, 0.0, 0.0, 0.0, 0.0, 0.0, 0.0, 0.0, 0.0, 0.0, 0.0, 0.0, 0.0, 0.0, 0.0, 0.0, 0.0, 0.0, 0.0, 0.0, 0.0, 0.0, 0.0, 0.0, 0.0, 0.0, 0.0, 0.0, 0.0, 0.0, 0.0, 0.0, 0.0, 0.0, 0.0, 0.0, 0.0, 0.0, 0.0, 0.0, 0.0, 0.0, 0.0, 0.0, 0.0, 0.0, 0.0, 0.0, 0.0, 0.0, 0.0, 0.0, 0.0, 0.0, 0.0, 0.0, 0.0, 0.0, 0.0, 0.0, 0.0, 0.0, 0.0, 0.0, 0.0, 0.0, 0.0, 0.0, 0.0, 0.0, 0.0, 0.0, 0.0, 0.0, 0.0, 0.0, 0.0, 0.0, 0.0, 0.0, 0.0, 0.0, 0.0, 0.0, 0.0, 0.0, 0.0, 0.0, 0.0, 0.0, 0.0, 0.0, 0.0, 0.0, 0.0, 0.0, 0.0, 0.0, 0.0, 0.0, 0.0, 0.0, 0.0, 0.0, 0.0, 0.0, 0.0, 0.0, 0.0, 0.0, 0.0, 0.0, 0.0, 0.0, 0.0, 0.0, 0.0, 0.0, 0.0, 0.0, 0.0, 0.0, 0.0, 0.0, 0.0, 0.0, 0.0, 0.0, 0.0, 0.0, 0.0, 0.0, 0.0, 0.0, 0.0, 0.0, 0.0, 0.0, 0.0, 0.0, 0.0, 0.0, 0.0, 0.0, 0.0, 0.0, 0.0, 0.0, 0.0, 0.0, 0.0, 0.0, 0.0, 0.0, 0.0, 0.0, 0.0, 0.0, 0.0, 0.0, 0.0, 0.0, 0.0, 0.0, 0.0, 0.0, 0.0, 0.0, 0.0, 0.0, 0.0, 0.0, 0.0, 0.0, 0.0, 0.0, 0.0, 0.0, 0.0, 0.0, 0.0, 0.0, 0.0, 0.0, 0.0, 0.0, 0.0, 0.0, 0.0, 0.0, 0.0, 0.0, 0.0, 0.0, 0.0, 0.0, 0.0, 0.0, 0.0, 0.0, 0.0, 0.0, 0.0, 0.0, 0.0, 0.0, 0.0, 0.0, 0.0, 0.0, 0.0, 0.0, 0.0, 0.0, 0.0, 0.0, 0.0, 0.0, 0.0, 0.0, 0.0, 0.0, 0.0, 0.0, 0.0, 0.0, 0.0, 0.0, 0.0, 0.0, 0.0, 0.0, 0.0, 0.0, 0.0, 0.0, 0.0, 0.0, 0.0, 0.0, 0.0, 0.0, 0.0, 0.0, 0.0, 0.0, 0.0, 0.0, 0.0, 0.0, 0.0, 0.0, 0.0, 0.0, 0.0, 0.0, 0.0, 0.0, 0.0, 0.0, 0.0, 0.0, 0.0, 0.0, 0.0, 0.0, 0.0, 0.0, 0.0, 0.0, 0.0, 0.0, 0.0, 0.0, 0.0, 0.0, 0.0, 0.0, 0.0, 0.0, 0.0, 0.0, 0.0, 0.0, 0.0, 0.0, 0.0, 0.0, 0.0, 0.0, 0.0, 0.0, 0.0, 0.0, 0.0, 0.0, 0.0, 0.0, 0.0, 0.0, 0.0, 0.0, 0.0, 0.0, 0.0, 0.0, 0.0, 0.0, 0.0, 0.0, 0.0, 0.0, 0.0, 0.0, 0.0, 0.0, 0.0, 0.0, 0.0, 0.0, 0.0, 0.0, 0.0, 0.0, 0.0, 0.0, 0.0, 0.0, 0.0, 0.0, 0.0, 0.0, 0.0, 0.0, 0.0, 0.0, 0.0, 0.0, 0.0, 0.0, 0.0, 0.0, 0.0, 0.0, 0.0, 0.0, 0.0, 0.0, 0.0, 0.0, 0.0, 0.0, 0.0, 0.0, 0.0, 0.0, 0.0, 0.0, 0.0, 0.0, 0.0, 0.0, 0.0, 0.0, 0.0, 0.0, 0.0, 0.0, 0.0, 0.0, 0.0, 0.0, 0.0, 0.0, 0.0, 0.0, 0.0, 0.0, 0.0, 0.0, 0.0, 0.0, 0.0, 0.0, 0.0, 0.0, 0.0, 0.0, 0.0, 0.0, 0.0, 0.0, 0.0, 0.0, 0.0, 0.0, 0.0, 0.0, 0.0, 0.0, 0.0, 0.0, 0.0, 0.0, 0.0, 0.0, 0.0, 0.0, 0.0, 0.0, 0.0, 0.0, 0.0, 0.0, 0.0, 0.0, 0.0, 0.0, 0.0, 0.0, 0.0, 0.0, 0.0, 0.0, 0.0, 0.0, 0.0, 0.0, 0.0, 0.0, 0.0, 0.0, 0.0, 0.0, 0.0, 0.0, 0.0, 0.0, 0.0, 0.0, 0.0, 0.0, 0.0, 0.0, 0.0, 0.0, 0.0, 0.0, 0.0, 0.0, 0.0, 0.0, 0.0, 0.0, 0.0, 0.0, 0.0, 1.0, 0.9505, 1.0, 0.9355, 0.9844, 0.9355, 0.9844, 0.9505, 1.0, 0.5383, 0.9844, 0.5383, 0.9844, 0.5533, 1.0, 0.5533, 0.9844, 0.9505, 0.9844, 0.9355, 0.9688, 0.9356, 0.9688, 0.9505, 0.9844, 0.5383, 0.9688, 0.5383, 0.9688, 0.5533, 0.9844, 0.5533, 0.9688, 0.5383, 0.9531, 0.5383, 0.9531, 0.5533, 0.9688, 0.5533, 0.9688, 0.9505, 0.9688, 0.9356, 0.9531, 0.9356, 0.9531, 0.9505, 0.9531, 0.9505, 0.9531, 0.9356, 0.9375, 0.9356, 0.9375, 0.9505, 0.9531, 0.5383, 0.9375, 0.5383, 0.9375, 0.5532, 0.9531, 0.5533, 0.9375, 0.9505, 0.9375, 0.9356, 0.9219, 0.9356, 0.9219, 0.9505, 0.9375, 0.5383, 0.9219, 0.5383, 0.9219, 0.5532, 0.9375, 0.5532, 0.9219, 0.9505, 0.9219, 0.9356, 0.9063, 0.9356, 0.9062, 0.9506, 0.9219, 0.5383, 0.9062, 0.5383, 0.9062, 0.5532, 0.9219, 0.5532, 0.9062, 0.9506, 0.9062, 0.9356, 0.8906, 0.9356, 0.8906, 0.9506, 0.9062, 0.5383, 0.8906, 0.5382, 0.8906, 0.5532, 0.9062, 0.5532, 0.8906, 0.9506, 0.8906, 0.9356, 0.875, 0.9357, 0.875, 0.9506, 0.8906, 0.5382, 0.875, 0.5382, 0.875, 0.5531, 0.8906, 0.5532, 0.875, 0.9506, 0.875, 0.9357, 0.8594, 0.9357, 0.8594, 0.9506, 0.875, 0.5382, 0.8594, 0.5382, 0.8594, 0.5531, 0.875, 0.5531, 0.8594, 0.9506, 0.8594, 0.9357, 0.8438, 0.9357, 0.8438, 0.9507, 0.8594, 0.5382, 0.8438, 0.5381, 0.8438, 0.5531, 0.8594, 0.5531, 0.8438, 0.9507, 0.8438, 0.9357, 0.8281, 0.9358, 0.8281, 0.9507, 0.8438, 0.5381, 0.8281, 0.5381, 0.8281, 0.553, 0.8438, 0.5531, 0.8281, 0.9507, 0.8281, 0.9358, 0.8125, 0.9358, 0.8125, 0.9507, 0.8281, 0.5381, 0.8125, 0.5381, 0.8125, 0.553, 0.8281, 0.553, 0.8125, 0.9507, 0.8125, 0.9358, 0.7969, 0.9358, 0.7969, 0.9508, 0.8125, 0.5381, 0.7969, 0.538, 0.7969, 0.553, 0.8125, 0.553, 0.7969, 0.9508, 0.7969, 0.9358, 0.7812, 0.9359, 0.7812, 0.9508, 0.7969, 0.538, 0.7812, 0.538, 0.7812, 0.5529, 0.7969, 0.553, 0.7812, 0.9508, 0.7812, 0.9359, 0.7656, 0.9359, 0.7656, 0.9509, 0.7812, 0.538, 0.7656, 0.538, 0.7656, 0.5529, 0.7812, 0.5529, 0.7656, 0.9509, 0.7656, 0.9359, 0.75, 0.936, 0.75, 0.936, 0.75, 0.9509, 0.7656, 0.538, 0.75, 0.5379, 0.75, 0.5528, 0.7656, 0.5529, 0.75, 0.9509, 0.75, 0.9509, 0.75, 0.936, 0.7344, 0.9359, 0.7344, 0.9509, 0.7344, 0.538, 0.7344, 0.5529, 0.75, 0.5528, 0.75, 0.5528, 0.75, 0.5379, 0.75, 0.5379, 0.7344, 0.9509, 0.7344, 0.9359, 0.7188, 0.9359, 0.7188, 0.9508, 0.7188, 0.538, 0.7188, 0.5529, 0.7344, 0.5529, 0.7344, 0.538, 0.7188, 0.538, 0.7031, 0.538, 0.7031, 0.553, 0.7188, 0.5529, 0.7031, 0.9508, 0.7188, 0.9508, 0.7188, 0.9359, 0.7031, 0.9358, 0.7031, 0.538, 0.6875, 0.5381, 0.6875, 0.553, 0.7031, 0.553, 0.6875, 0.9507, 0.7031, 0.9508, 0.7031, 0.9358, 0.6875, 0.9358, 0.6875, 0.5381, 0.6719, 0.5381, 0.6719, 0.553, 0.6875, 0.553, 0.6719, 0.9507, 0.6875, 0.9507, 0.6875, 0.9358, 0.6719, 0.9358, 0.6719, 0.5381, 0.6562, 0.5381, 0.6562, 0.5531, 0.6719, 0.553, 0.6562, 0.9507, 0.6719, 0.9507, 0.6719, 0.9358, 0.6563, 0.9357, 0.6562, 0.5381, 0.6406, 0.5382, 0.6406, 0.5531, 0.6562, 0.5531, 0.6406, 0.9506, 0.6562, 0.9507, 0.6562, 0.9357, 0.6406, 0.9357, 0.6406, 0.5382, 0.625, 0.5382, 0.625, 0.5531, 0.6406, 0.5531, 0.625, 0.9506, 0.6406, 0.9506, 0.6406, 0.9357, 0.625, 0.9357, 0.625, 0.5382, 0.6094, 0.5382, 0.6094, 0.5532, 0.625, 0.5531, 0.6094, 0.9506, 0.625, 0.9506, 0.625, 0.9357, 0.6094, 0.9356, 0.6094, 0.5532, 0.6094, 0.5382, 0.5938, 0.5383, 0.5938, 0.5532, 0.5938, 0.9506, 0.6094, 0.9506, 0.6094, 0.9356, 0.5938, 0.9356, 0.5938, 0.5383, 0.5781, 0.5383, 0.5781, 0.5532, 0.5938, 0.5532, 0.5781, 0.9505, 0.5938, 0.9506, 0.5938, 0.9356, 0.5781, 0.9356, 0.5781, 0.5383, 0.5625, 0.5383, 0.5625, 0.5532, 0.5781, 0.5532, 0.5625, 0.9505, 0.5781, 0.9505, 0.5781, 0.9356, 0.5625, 0.9356, 0.5625, 0.5383, 0.5469, 0.5383, 0.5469, 0.5533, 0.5625, 0.5532, 0.5469, 0.9505, 0.5625, 0.9505, 0.5625, 0.9356, 0.5469, 0.9356, 0.5469, 0.5383, 0.5312, 0.5383, 0.5312, 0.5533, 0.5469, 0.5533, 0.5312, 0.9505, 0.5469, 0.9505, 0.5469, 0.9356, 0.5312, 0.9356, 0.5312, 0.9505, 0.5312, 0.9356, 0.5156, 0.9355, 0.5156, 0.9505, 0.5312, 0.5383, 0.5156, 0.5383, 0.5156, 0.5533, 0.5312, 0.5533, 0.5156, 0.9505, 0.5156, 0.9355, 0.5, 0.9355, 0.5, 0.9505, 0.5156, 0.5383, 0.5, 0.5383, 0.5, 0.5533, 0.5156, 0.5533, 0.5, 0.9505, 0.5, 0.9355, 0.4844, 0.9355, 0.4844, 0.9505, 0.5, 0.5533, 0.5, 0.5383, 0.4844, 0.5383, 0.4844, 0.5533, 0.4844, 0.9505, 0.4844, 0.9355, 0.4688, 0.9356, 0.4688, 0.9505, 0.4844, 0.5533, 0.4844, 0.5383, 0.4688, 0.5383, 0.4688, 0.5533, 0.4688, 0.5533, 0.4688, 0.5383, 0.4531, 0.5383, 0.4531, 0.5533, 0.4531, 0.9356, 0.4531, 0.9505, 0.4688, 0.9505, 0.4688, 0.9356, 0.4531, 0.9505, 0.4531, 0.9356, 0.4375, 0.9356, 0.4375, 0.9505, 0.4531, 0.5533, 0.4531, 0.5383, 0.4375, 0.5383, 0.4375, 0.5532, 0.4375, 0.9505, 0.4375, 0.9356, 0.4219, 0.9356, 0.4219, 0.9505, 0.4375, 0.5532, 0.4375, 0.5383, 0.4219, 0.5383, 0.4219, 0.5532, 0.4219, 0.9505, 0.4219, 0.9356, 0.4062, 0.9356, 0.4063, 0.9506, 0.4219, 0.5532, 0.4219, 0.5383, 0.4062, 0.5383, 0.4062, 0.5532, 0.4062, 0.9506, 0.4062, 0.9356, 0.3906, 0.9356, 0.3906, 0.9506, 0.4062, 0.5532, 0.4062, 0.5383, 0.3906, 0.5382, 0.3906, 0.5532, 0.3906, 0.9506, 0.3906, 0.9356, 0.375, 0.9357, 0.375, 0.9506, 0.3906, 0.5532, 0.3906, 0.5382, 0.375, 0.5382, 0.375, 0.5531, 0.375, 0.9506, 0.375, 0.9357, 0.3594, 0.9357, 0.3594, 0.9506, 0.375, 0.5531, 0.375, 0.5382, 0.3594, 0.5382, 0.3594, 0.5531, 0.3594, 0.9506, 0.3594, 0.9357, 0.3438, 0.9357, 0.3438, 0.9507, 0.3594, 0.5531, 0.3594, 0.5382, 0.3438, 0.5381, 0.3438, 0.5531, 0.3438, 0.9507, 0.3438, 0.9357, 0.3281, 0.9358, 0.3281, 0.9507, 0.3438, 0.5531, 0.3438, 0.5381, 0.3281, 0.5381, 0.3281, 0.553, 0.3281, 0.9507, 0.3281, 0.9358, 0.3125, 0.9358, 0.3125, 0.9507, 0.3281, 0.553, 0.3281, 0.5381, 0.3125, 0.5381, 0.3125, 0.553, 0.3125, 0.9507, 0.3125, 0.9358, 0.2969, 0.9358, 0.2969, 0.9508, 0.3125, 0.553, 0.3125, 0.5381, 0.2969, 0.538, 0.2969, 0.553, 0.2969, 0.9508, 0.2969, 0.9358, 0.2812, 0.9359, 0.2812, 0.9508, 0.2969, 0.553, 0.2969, 0.538, 0.2812, 0.538, 0.2812, 0.5529, 0.2812, 0.9508, 0.2812, 0.9359, 0.2656, 0.9359, 0.2656, 0.9509, 0.2812, 0.5529, 0.2812, 0.538, 0.2656, 0.538, 0.2656, 0.5529, 0.25, 0.936, 0.25, 0.9509, 0.25, 0.9509, 0.2656, 0.9509, 0.2656, 0.9359, 0.2656, 0.5529, 0.2656, 0.538, 0.25, 0.5379, 0.25, 0.5379, 0.25, 0.5528, 0.25, 0.5528, 0.25, 0.936, 0.25, 0.936, 0.2344, 0.9359, 0.2344, 0.9509, 0.25, 0.9509, 0.25, 0.5528, 0.25, 0.5379, 0.2344, 0.538, 0.2344, 0.5529, 0.2344, 0.5529, 0.2344, 0.538, 0.2188, 0.538, 0.2188, 0.5529, 0.2188, 0.9359, 0.2187, 0.9508, 0.2344, 0.9509, 0.2344, 0.9359, 0.2188, 0.5529, 0.2188, 0.538, 0.2031, 0.538, 0.2031, 0.553, 0.2031, 0.9358, 0.2031, 0.9508, 0.2188, 0.9508, 0.2188, 0.9359, 0.2031, 0.553, 0.2031, 0.538, 0.1875, 0.5381, 0.1875, 0.553, 0.1875, 0.9358, 0.1875, 0.9507, 0.2031, 0.9508, 0.2031, 0.9358, 0.1875, 0.553, 0.1875, 0.5381, 0.1719, 0.5381, 0.1719, 0.553, 0.1719, 0.9358, 0.1719, 0.9507, 0.1875, 0.9507, 0.1875, 0.9358, 0.1719, 0.553, 0.1719, 0.5381, 0.1562, 0.5381, 0.1562, 0.5531, 0.1562, 0.9357, 0.1562, 0.9507, 0.1719, 0.9507, 0.1719, 0.9358, 0.1562, 0.5531, 0.1562, 0.5381, 0.1406, 0.5382, 0.1406, 0.5531, 0.1406, 0.9357, 0.1406, 0.9506, 0.1562, 0.9507, 0.1562, 0.9357, 0.1406, 0.5531, 0.1406, 0.5382, 0.125, 0.5382, 0.125, 0.5531, 0.125, 0.9357, 0.125, 0.9506, 0.1406, 0.9506, 0.1406, 0.9357, 0.125, 0.5531, 0.125, 0.5382, 0.1094, 0.5382, 0.1094, 0.5532, 0.1094, 0.9356, 0.1094, 0.9506, 0.125, 0.9506, 0.125, 0.9357, 0.1094, 0.5532, 0.1094, 0.5382, 0.09375, 0.5383, 0.09375, 0.5532, 0.09375, 0.9356, 0.09375, 0.9506, 0.1094, 0.9506, 0.1094, 0.9356, 0.09375, 0.5532, 0.09375, 0.5383, 0.07812, 0.5383, 0.07812, 0.5532, 0.07812, 0.9356, 0.07812, 0.9505, 0.09375, 0.9506, 0.09375, 0.9356, 0.07812, 0.5532, 0.07812, 0.5383, 0.0625, 0.5383, 0.0625, 0.5532, 0.0625, 0.9356, 0.0625, 0.9505, 0.07812, 0.9505, 0.07812, 0.9356, 0.0625, 0.5532, 0.0625, 0.5383, 0.04688, 0.5383, 0.04688, 0.5533, 0.04688, 0.9356, 0.04688, 0.9505, 0.0625, 0.9505, 0.0625, 0.9356, 0.04688, 0.5533, 0.04687, 0.5383, 0.03125, 0.5383, 0.03125, 0.5533, 0.03125, 0.9356, 0.03125, 0.9505, 0.04688, 0.9505, 0.04688, 0.9356, 0.03125, 0.5533, 0.03125, 0.5383, 0.01562, 0.5383, 0.01562, 0.5533, 0.01562, 0.9355, 0.01562, 0.9505, 0.03125, 0.9505, 0.03125, 0.9356, 0.01562, 0.5533, 0.01562, 0.5383, 0.0, 0.5383, 0.0, 0.5533, 0.0, 0.9355, 0.0, 0.9505, 0.01562, 0.9505, 0.01562, 0.9355, 0.0, 0.0, 0.0, 0.0, 0.0, 0.0, 0.0, 0.0, 0.0, 0.0, 0.0, 0.0, 0.0, 0.0, 0.0, 0.0, 0.0, 0.0, 0.0, 0.0, 0.0, 0.0, 0.0, 0.0, 0.0, 0.0, 0.0, 0.0, 0.0, 0.0, 0.0, 0.0, 0.0, 0.0, 0.0, 0.0, 0.0, 0.0, 0.0, 0.0, 0.0, 0.0, 0.0, 0.0, 0.0, 0.0, 0.0, 0.0, 0.0, 0.0, 0.0, 0.0, 0.0, 0.0, 0.0, 0.0, 0.0, 0.0, 0.0, 0.0, 0.0, 0.0, 0.0, 0.0, 0.0, 0.0, 0.0, 0.0, 0.0, 0.0, 0.0, 0.0, 0.0, 0.0, 0.0, 0.0, 0.0, 0.0, 0.0, 0.0, 0.0, 0.0, 0.0, 0.0, 0.0, 0.0, 0.0, 0.0, 0.0, 0.0, 0.0, 0.0, 0.0, 0.0, 0.0, 0.0, 0.0, 0.0, 0.0, 0.0, 0.0, 0.0, 0.0, 0.0, 0.0, 0.0, 0.0, 0.0, 0.0, 0.0, 0.0, 0.0, 0.0, 0.0, 0.0, 0.0, 0.0, 0.0, 0.0, 0.0, 0.0, 0.0, 0.0, 0.0, 0.0, 0.0, 0.0, 0.0, 0.0, 0.0, 0.0, 0.0, 0.0, 0.0, 0.0, 0.0, 0.0, 0.0, 0.0, 0.0, 0.0, 0.0, 0.0, 0.0, 0.0, 0.0, 0.0, 0.0, 0.0, 0.0, 0.0, 0.0, 0.0, 0.0, 0.0, 0.0, 0.0, 0.0, 0.0, 0.0, 0.0, 0.0, 0.0, 0.0, 0.0, 0.0, 0.0, 0.0, 0.0, 0.0, 0.0, 0.0, 0.0, 0.0, 0.0, 0.0, 0.0, 0.0, 0.0, 0.0, 0.0, 0.0, 0.0, 0.0, 0.0, 0.0, 0.0, 0.0, 0.0, 0.0, 0.0, 0.0, 0.0, 0.0, 0.0, 0.0, 0.0, 0.0, 0.0, 0.0, 0.0, 0.0, 0.0, 0.0, 0.0, 0.0, 0.0, 0.0, 0.0, 0.0, 0.0, 0.0, 0.0, 0.0, 0.0, 0.0, 0.0, 0.0, 0.0, 0.0, 0.0, 0.0, 0.0, 0.0, 0.0, 0.0, 0.0, 0.0, 0.0, 0.0, 0.0, 0.0, 0.0, 0.0, 0.0, 0.0, 0.0, 0.0, 0.0, 0.0, 0.0, 0.0, 0.0, 0.0, 0.0, 0.0, 0.0, 0.0, 0.0, 0.0, 0.0, 0.0, 0.0, 0.0, 0.0, 0.0, 0.0, 0.0, 0.0, 0.0, 0.0, 0.0, 0.0, 0.0, 0.0, 0.0, 0.0, 0.0, 0.0, 0.0, 0.0, 0.0, 0.0, 0.0, 0.0, 0.0, 0.0, 0.0, 0.0, 0.0, 0.0, 0.0, 0.0, 0.0, 0.0, 0.0, 0.0, 0.0, 0.0, 0.0, 0.0, 0.0, 0.0, 0.0, 0.0, 0.0, 0.0, 0.0, 0.0, 0.0, 0.0, 0.0, 0.0, 0.0, 0.0, 0.0, 0.0, 0.0, 0.0, 0.0, 0.0, 0.0, 0.0, 0.0, 0.0, 0.0, 0.0, 0.0, 0.0, 0.0, 0.0, 0.0, 0.0, 0.0, 0.0, 0.0, 0.0, 0.0, 0.0, 0.0, 0.0, 0.0, 0.0, 0.0, 0.0, 0.0, 0.0, 0.0, 0.0, 0.0, 0.0, 0.0, 0.0, 0.0, 0.0, 0.0, 0.0, 0.0, 0.0, 0.0, 0.0, 0.0, 0.0, 0.0, 0.0, 0.0, 0.0, 0.0, 0.0, 0.0, 0.0, 0.0, 0.0, 0.0, 0.0, 0.0, 0.0, 0.0, 0.0, 0.0, 0.0, 0.0, 0.0, 0.0, 0.0, 0.0, 0.0, 0.0, 0.0, 0.0, 0.0, 0.0, 0.0, 0.0, 0.0, 0.0, 0.0, 0.0, 0.0, 0.0, 0.0, 0.0, 0.0, 0.0, 0.0, 0.0, 0.0, 0.0, 0.0, 0.0, 0.0, 0.0, 0.0, 0.0, 0.0, 0.0, 0.0, 0.0, 0.0, 0.0, 0.0, 0.0, 0.0, 0.0, 0.0, 0.0, 0.0, 0.0, 0.0, 0.0, 0.0, 0.0, 0.0, 0.0, 0.0, 0.0, 0.0, 0.0, 0.0, 0.0, 0.0, 0.0, 0.0, 0.0, 0.0, 0.0, 0.0, 0.0, 0.0, 0.0, 0.0, 0.0, 0.0, 0.0, 0.0, 0.0, 0.0, 0.0, 0.0, 0.0, 0.0, 0.0, 0.0, 0.0, 0.0, 0.0, 0.0, 0.0, 0.0, 0.0, 0.0, 0.0, 0.0, 0.0, 0.0, 0.0, 0.0, 0.0, 0.0, 0.0, 0.0, 0.0, 0.0, 0.0, 0.0, 0.0, 0.0, 0.0, 0.0, 0.0, 0.0, 0.0, 0.0, 0.0, 0.0, 0.0, 0.0, 0.0, 0.0, 0.0, 0.0, 0.0, 0.0, 0.0, 0.0, 0.0, 0.0, 0.0, 0.0, 0.0, 0.0, 0.0, 0.0, 0.0, 0.0, 0.0, 0.0, 0.0, 0.0, 0.0, 0.0, 0.0, 0.0, 0.0, 0.0, 0.0, 0.0, 0.0, 0.0, 0.0, 0.0, 0.0, 0.0, 0.0, 0.0, 0.0, 0.0, 0.0, 0.0, 0.0, 0.0, 0.0, 0.0, 0.0, 0.0, 0.0, 0.0, 0.0, 0.0, 0.0, 0.0, 0.0, 0.0, 0.0, 0.0, 0.0, 0.0, 0.0, 0.0, 0.0, 0.0, 0.0, 0.0, 0.0, 0.0, 0.0, 0.0, 0.0, 0.0, 0.0, 0.0, 0.0, 0.0, 0.0, 0.0, 0.0, 0.0, 0.0, 0.0, 0.0, 0.0, 0.0, 0.0, 0.0, 0.0, 0.0, 0.0, 0.0, 0.0, 0.0, 0.0, 0.0, 0.0, 0.0, 0.0, 0.0, 0.0, 0.0, 0.0, 0.0, 0.0, 0.0, 0.0, 0.0, 0.0, 0.0, 0.0, 0.0, 0.0, 0.0, 0.0, 0.0, 0.0, 0.0, 0.0, 0.0, 0.0, 0.0])
me_circle_001.use_remesh_fix_poles = True
me_circle_001.use_remesh_preserve_attributes = False
me_circle_001.use_mirror_vertex_groups = False
me_circle_001.update()
me_cube_001 = bpy.data.meshes.new('Cube.001')
me_cube_001.from_pydata([(-3.0, -3.0, -3.0), (-3.0, -3.0, 3.0), (-3.0, 3.0, -3.0), (-3.0, 3.0, 3.0), (3.0, -3.0, -3.0), (3.0, -3.0, 3.0), (3.0, 3.0, -3.0), (3.0, 3.0, 3.0), (-3.0, -0.1715, -1.742), (3.0, 1.75, 1.689e-06), (3.0, -0.1715, -1.742), (-3.0, 1.75, 1.907e-06), (-3.0, 1.742, -0.1715), (3.0, 1.742, -0.1715), (-3.0, -0.3414, -1.716), (3.0, -0.3414, -1.716), (-3.0, 1.716, -0.3414), (3.0, 1.716, -0.3414), (-3.0, 0.6697, 1.617), (-3.0, -0.508, -1.675), (3.0, -0.508, -1.675), (-3.0, 1.675, -0.508), (3.0, 1.675, -0.508), (-3.0, 0.8249, 1.543), (-3.0, -0.6697, -1.617), (3.0, -0.6697, -1.617), (-3.0, 1.617, -0.6697), (3.0, 1.617, -0.6697), (-3.0, 0.9722, 1.455), (3.0, -0.8249, -1.543), (-3.0, 1.543, -0.8249), (3.0, 1.543, -0.8249), (3.0, -0.9723, -1.455), (-3.0, 1.455, -0.9722), (3.0, 1.455, -0.9722), (-3.0, 1.237, 1.237), (3.0, 1.237, 1.237), (-3.0, -1.11, -1.353), (3.0, -1.11, -1.353), (-3.0, 1.353, -1.11), (3.0, 1.353, -1.11), (-3.0, 1.353, 1.11), (3.0, 1.353, 1.11), (-3.0, -1.237, -1.237), (3.0, -1.237, -1.237), (-3.0, 1.237, -1.237), (3.0, 1.237, -1.237), (3.0, 1.455, 0.9723), (-3.0, 1.11, -1.353), (3.0, 1.11, -1.353), (3.0, 1.543, 0.825), (-3.0, -1.455, -0.9722), (-3.0, 0.9722, -1.455), (3.0, 0.9722, -1.455), (-3.0, 1.617, 0.6697), (3.0, 1.617, 0.6697), (-3.0, -1.543, -0.8249), (-3.0, 0.8249, -1.543), (3.0, 0.8249, -1.543), (-3.0, 1.675, 0.508), (3.0, 1.675, 0.508), (-3.0, -1.617, -0.6697), (-3.0, 0.6697, -1.617), (3.0, 0.6697, -1.617), (-3.0, 0.508, -1.675), (-3.0, 1.716, 0.3414), (3.0, 0.508, -1.675), (3.0, 1.716, 0.3414), (-3.0, 0.3414, -1.716), (3.0, 0.3414, -1.716), (-3.0, 1.742, 0.1715), (3.0, 1.742, 0.1715), (-3.0, 0.1715, -1.742), (3.0, 0.1715, -1.742), (-3.0, -2.192e-06, -1.75), (3.0, -1.974e-06, -1.75), (-3.0, 3.0, -4.0), (-3.0, -3.0, -4.0), (3.0, 3.0, -4.0), (3.0, -3.0, -4.0), (-3.0, -3.0, 4.0), (-3.0, 3.0, 4.0), (3.0, 3.0, 4.0), (3.0, -3.0, 4.0), (-3.0, 0.1715, 1.742), (3.0, 0.1715, 1.742), (-3.0, -1.353, -1.11), (3.0, -1.353, -1.11), (-3.0, 0.3414, 1.716), (3.0, 0.3414, 1.716), (-3.0, -1.376, -1.078), (-0.9696, -1.455, -0.9722), (0.2709, -1.455, -0.9722), (3.0, -1.455, -0.9722), (-3.0, 0.508, 1.675), (3.0, 0.508, 1.675), (-2.355, 0.6697, 1.617), (-3.0, 0.6697, 1.617), (-2.355, -1.543, -0.8249), (-0.9696, -1.543, -0.8249), (3.0, -1.543, -0.8249), (-2.355, 0.8249, 1.543), (-0.9696, 0.8249, 1.543), (-3.0, -0.6697, -1.617), (-3.0, -0.6697, -1.617), (-2.355, -0.6697, -1.617), (-3.0, 0.6697, 1.617), (3.0, 0.6697, 1.617), (-0.9696, 0.9722, 1.455), (0.2709, 0.9722, 1.455), (-3.0, -0.8249, -1.543), (-0.9696, -0.8249, -1.543), (-2.355, -0.8249, -1.543), (-3.0, -1.617, -0.6697), (3.0, 0.8249, 1.543), (-3.0, -1.617, -0.6697), (3.0, -1.617, -0.6697), (-3.0, 1.065, 1.386), (-2.355, -1.617, -0.6697), (3.0, 1.237, 1.237), (-3.0, -0.9723, -1.455), (0.271, -0.9723, -1.455), (-0.9696, -0.9723, -1.455), (-3.0, 1.237, 1.237), (3.0, 0.9722, 1.455), (-3.0, -1.065, -1.386), (-3.0, 1.376, 1.078), (-3.0, -1.675, -0.508), (3.0, -1.675, -0.508), (0.271, 1.455, 0.9723), (-0.9695, 1.455, 0.9723), (-3.0, -1.237, -1.237), (-3.0, -1.237, -1.237), (3.0, -1.237, -1.237), (3.0, -1.237, -1.237), (-3.0, 1.11, 1.353), (3.0, 1.11, 1.353), (-0.9695, 1.543, 0.825), (-2.355, 1.543, 0.825), (-3.0, -1.716, -0.3414), (-3.0, 1.617, 0.6697), (3.0, -1.716, -0.3414), (-3.0, 1.237, 1.237), (3.0, 1.237, 1.237), (-2.355, 1.617, 0.6697), (-3.0, -1.742, -0.1715), (3.0, -1.742, -0.1715), (-3.0, -1.237, 1.237), (-3.0, -1.237, 1.237), (-3.0, 1.455, 0.9723), (-3.0, -1.75, 3.388e-06), (3.0, -1.75, 3.169e-06), (-3.0, 1.543, 0.825), (-3.0, -1.742, 0.1715), (3.0, -1.742, 0.1715), (-3.0, -1.11, 1.353), (-3.0, -0.9722, 1.455), (-3.0, -0.8249, 1.543), (-3.0, 1.617, 0.6697), (3.0, -1.237, 1.237), (-3.0, -1.716, 0.3414), (3.0, -1.716, 0.3414), (3.0, -1.353, 1.11), (-3.0, -0.6697, 1.617), (3.0, -1.455, 0.9723), (-3.0, -0.508, 1.675), (3.0, -1.543, 0.8249), (-3.0, -2.797e-06, 1.75), (-3.0, -1.675, 0.508), (3.0, -1.675, 0.508), (3.0, -1.617, 0.6697), (-3.0, -1.617, 0.6697), (-3.0, -0.3414, 1.716), (-3.0, -1.543, 0.8249), (-3.0, -0.1715, 1.742), (-3.0, -1.455, 0.9723), (-3.0, -1.353, 1.11), (3.0, -1.237, 1.237), (3.0, -1.11, 1.353), (3.0, -0.9722, 1.455), (3.0, -0.8249, 1.543), (3.0, -0.6697, 1.617), (3.0, -2.578e-06, 1.75), (3.0, -0.508, 1.675), (3.0, -0.3414, 1.716), (3.0, -0.1715, 1.742)], [], [(2, 3, 7, 6), (4, 5, 1, 0), (0, 2, 76, 77), (3, 1, 80, 81), (9, 11, 12, 13), (12, 16, 17, 13), (16, 21, 22, 17), (21, 26, 27, 22), (26, 30, 31, 27), (30, 33, 34, 31), (33, 39, 40, 34), (39, 45, 46, 40), (46, 45, 48, 49), (48, 52, 53, 49), (52, 57, 58, 53), (57, 62, 63, 58), (62, 64, 66, 63), (64, 68, 69, 66), (68, 72, 73, 69), (72, 74, 75, 73), (75, 74, 8, 10), (8, 14, 15, 10), (14, 19, 20, 15), (19, 24, 25, 20), (37, 43, 44, 38), (36, 35, 41, 42), (54, 59, 60, 55), (59, 65, 67, 60), (65, 70, 71, 67), (70, 11, 9, 71), (76, 78, 79, 77), (6, 4, 79, 78), (4, 0, 77, 79), (2, 6, 78, 76), (82, 81, 80, 83), (1, 5, 83, 80), (7, 3, 81, 82), (5, 7, 82, 83), (104, 103, 105), (105, 103, 110, 111, 112), (111, 110, 120, 121, 122), (121, 120, 125), (134, 133, 131, 132), (134, 132, 86, 87), (87, 86, 90, 92, 91, 93), (93, 91, 99, 98, 100), (115, 116, 100, 98, 118, 113), (116, 115, 127, 128), (128, 127, 139, 141), (141, 139, 145, 146), (146, 145, 150, 151), (151, 150, 153, 154), (154, 153, 160, 161), (161, 160, 168, 169), (169, 168, 171, 170), (173, 166, 170, 171), (175, 164, 166, 173), (176, 162, 164, 175), (147, 148, 177, 159, 162, 176), (177, 148, 155, 178), (178, 155, 156, 179), (157, 180, 179, 156), (163, 181, 180, 157), (165, 183, 181, 163), (172, 184, 183, 165), (184, 172, 174, 185), (185, 174, 167, 182), (84, 85, 182, 167), (88, 89, 85, 84), (89, 88, 94, 95), (95, 94, 106, 107), (97, 96, 101, 114, 107, 106), (102, 108, 124, 114, 101), (124, 108, 109, 117, 135, 136), (136, 135, 142, 143), (142, 123, 119, 143), (149, 129, 126), (152, 137, 130, 129, 149), (158, 144, 138, 137, 152), (144, 158, 140), (112, 29, 25, 24, 104, 105), (122, 32, 29, 112, 111), (125, 37, 38, 32, 122, 121), (44, 43, 131, 133), (90, 51, 92), (91, 92, 51, 56, 99), (98, 99, 56, 61, 118), (118, 61, 113), (96, 97, 18), (18, 23, 102, 101, 96), (23, 28, 109, 108, 102), (28, 117, 109), (123, 35, 36, 119), (129, 130, 47, 42, 41, 126), (137, 138, 50, 47, 130), (140, 54, 55, 50, 138, 144), (1, 3, 35, 123, 142, 135, 117, 28, 23, 18, 97, 106, 94, 88, 84, 167, 174, 172, 165, 163, 157, 156, 155, 148, 147), (43, 37, 125, 120, 110, 103, 104, 24, 19, 14, 8, 74, 72, 68, 64, 62, 57, 52, 48, 45, 39, 33, 30, 26, 21, 16, 12, 11, 70, 65, 59, 54, 140, 158, 152, 149, 126, 41, 35, 3, 2, 0, 1, 147, 176, 175, 173, 171, 168, 160, 153, 150, 145, 139, 127, 115, 113, 61, 56, 51, 90, 86, 132, 131), (159, 5, 4, 6, 7, 36, 42, 47, 50, 55, 60, 67, 71, 9, 13, 17, 22, 27, 31, 34, 40, 46, 49, 53, 58, 63, 66, 69, 73, 75, 10, 15, 20, 25, 29, 32, 38, 44, 133, 134, 87, 93, 100, 116, 128, 141, 146, 151, 154, 161, 169, 170, 166, 164, 162), (143, 119, 36, 7, 5, 159, 177, 178, 179, 180, 181, 183, 184, 185, 182, 85, 89, 95, 107, 114, 124, 136)])
_uv = me_cube_001.uv_layers.new(name='UVMap')
_uv.uv.foreach_set('vector', [0.375, 0.25, 0.625, 0.25, 0.625, 0.5, 0.375, 0.5, 0.375, 0.75, 0.625, 0.75, 0.625, 1.0, 0.375, 1.0, 0.375, 0.0, 0.375, 0.25, 0.375, 0.25, 0.375, 0.0, 0.625, 0.25, 0.625, 0.0, 0.625, 0.0, 0.625, 0.25, 1.0, 0.5568, 1.0, 0.5318, 0.9844, 0.5318, 0.9844, 0.5568, 0.9844, 0.5318, 0.9688, 0.5318, 0.9688, 0.5568, 0.9844, 0.5568, 0.9688, 0.5318, 0.9531, 0.5318, 0.9531, 0.5568, 0.9688, 0.5568, 0.9531, 0.5318, 0.9375, 0.5318, 0.9375, 0.5568, 0.9531, 0.5568, 0.9375, 0.5318, 0.9219, 0.5318, 0.9219, 0.5568, 0.9375, 0.5568, 0.9219, 0.5318, 0.9062, 0.5318, 0.9062, 0.5568, 0.9219, 0.5568, 0.9062, 0.5318, 0.8906, 0.5318, 0.8906, 0.5568, 0.9062, 0.5568, 0.8906, 0.5318, 0.875, 0.5318, 0.875, 0.5568, 0.8906, 0.5568, 0.875, 0.5568, 0.875, 0.5318, 0.8594, 0.5318, 0.8594, 0.5568, 0.8594, 0.5318, 0.8438, 0.5318, 0.8438, 0.5568, 0.8594, 0.5568, 0.8437, 0.5318, 0.8281, 0.5318, 0.8281, 0.5568, 0.8437, 0.5568, 0.8281, 0.5318, 0.8125, 0.5318, 0.8125, 0.5568, 0.8281, 0.5568, 0.8125, 0.5318, 0.7969, 0.5318, 0.7969, 0.5568, 0.8125, 0.5568, 0.7969, 0.5318, 0.7812, 0.5318, 0.7812, 0.5568, 0.7969, 0.5568, 0.7812, 0.5318, 0.7656, 0.5318, 0.7656, 0.5568, 0.7812, 0.5568, 0.7656, 0.5318, 0.75, 0.5318, 0.75, 0.5568, 0.7656, 0.5568, 0.75, 0.5568, 0.75, 0.5318, 0.7344, 0.5318, 0.7344, 0.5568, 0.7344, 0.5318, 0.7188, 0.5318, 0.7188, 0.5568, 0.7344, 0.5568, 0.7188, 0.5318, 0.7031, 0.5318, 0.7031, 0.5568, 0.7188, 0.5568, 0.7031, 0.5318, 0.6875, 0.5318, 0.6875, 0.5568, 0.7031, 0.5568, 0.6406, 0.5318, 0.625, 0.5318, 0.625, 0.5568, 0.6406, 0.5568, 0.125, 0.5568, 0.125, 0.5318, 0.1094, 0.5318, 0.1094, 0.5568, 0.0625, 0.5318, 0.04688, 0.5318, 0.04688, 0.5568, 0.0625, 0.5568, 0.04688, 0.5318, 0.03125, 0.5318, 0.03125, 0.5568, 0.04688, 0.5568, 0.03125, 0.5318, 0.01562, 0.5318, 0.01562, 0.5568, 0.03125, 0.5568, 0.01562, 0.5318, 0.0, 0.5318, 0.0, 0.5568, 0.01562, 0.5568, 0.125, 0.5, 0.375, 0.5, 0.375, 0.75, 0.125, 0.75, 0.375, 0.5, 0.375, 0.75, 0.375, 0.75, 0.375, 0.5, 0.375, 0.75, 0.375, 1.0, 0.375, 1.0, 0.375, 0.75, 0.375, 0.25, 0.375, 0.5, 0.375, 0.5, 0.375, 0.25, 0.625, 0.5, 0.875, 0.5, 0.875, 0.75, 0.625, 0.75, 0.625, 1.0, 0.625, 0.75, 0.625, 0.75, 0.625, 1.0, 0.625, 0.5, 0.625, 0.25, 0.625, 0.25, 0.625, 0.5, 0.625, 0.75, 0.625, 0.5, 0.625, 0.5, 0.625, 0.75, 0.6875, 0.5232, 0.6875, 0.5232, 0.6875, 0.5258, 0.6875, 0.5258, 0.6875, 0.5232, 0.6719, 0.5232, 0.6719, 0.5316, 0.6719, 0.5258, 0.6719, 0.5316, 0.6719, 0.5232, 0.6562, 0.5232, 0.6562, 0.5368, 0.6562, 0.5316, 0.6562, 0.5368, 0.6562, 0.5232, 0.6457, 0.5232, 0.625, 0.5482, 0.625, 0.5482, 0.625, 0.5232, 0.625, 0.5232, 0.625, 0.5482, 0.625, 0.5232, 0.6094, 0.5232, 0.6094, 0.5482, 0.6094, 0.5482, 0.6094, 0.5232, 0.6058, 0.5232, 0.5938, 0.5368, 0.5938, 0.5316, 0.5938, 0.5482, 0.5938, 0.5482, 0.5938, 0.5316, 0.5781, 0.5316, 0.5781, 0.5258, 0.5781, 0.5482, 0.5625, 0.5232, 0.5625, 0.5482, 0.5781, 0.5482, 0.5781, 0.5258, 0.5625, 0.5258, 0.5625, 0.5232, 0.5625, 0.5482, 0.5625, 0.5232, 0.5469, 0.5232, 0.5469, 0.5482, 0.5469, 0.5482, 0.5469, 0.5232, 0.5312, 0.5232, 0.5312, 0.5482, 0.5312, 0.5482, 0.5312, 0.5232, 0.5156, 0.5232, 0.5156, 0.5482, 0.5156, 0.5482, 0.5156, 0.5232, 0.5, 0.5232, 0.5, 0.5482, 0.5, 0.5482, 0.5, 0.5232, 0.4844, 0.5232, 0.4844, 0.5482, 0.4844, 0.5482, 0.4844, 0.5232, 0.4688, 0.5232, 0.4688, 0.5482, 0.4688, 0.5482, 0.4688, 0.5232, 0.4531, 0.5232, 0.4531, 0.5482, 0.4531, 0.5482, 0.4531, 0.5232, 0.4375, 0.5232, 0.4375, 0.5482, 0.4219, 0.5232, 0.4219, 0.5482, 0.4375, 0.5482, 0.4375, 0.5232, 0.4062, 0.5232, 0.4062, 0.5482, 0.4219, 0.5482, 0.4219, 0.5232, 0.3906, 0.5232, 0.3906, 0.5482, 0.4062, 0.5482, 0.4062, 0.5232, 0.375, 0.5232, 0.375, 0.5232, 0.375, 0.5482, 0.375, 0.5482, 0.3906, 0.5482, 0.3906, 0.5232, 0.375, 0.5482, 0.375, 0.5232, 0.3594, 0.5232, 0.3594, 0.5482, 0.3594, 0.5482, 0.3594, 0.5232, 0.3438, 0.5232, 0.3438, 0.5482, 0.3281, 0.5232, 0.3281, 0.5482, 0.3438, 0.5482, 0.3438, 0.5232, 0.3125, 0.5232, 0.3125, 0.5482, 0.3281, 0.5482, 0.3281, 0.5232, 0.2969, 0.5232, 0.2969, 0.5482, 0.3125, 0.5482, 0.3125, 0.5232, 0.2812, 0.5232, 0.2812, 0.5482, 0.2969, 0.5482, 0.2969, 0.5232, 0.2812, 0.5482, 0.2812, 0.5232, 0.2656, 0.5232, 0.2656, 0.5482, 0.2656, 0.5482, 0.2656, 0.5232, 0.25, 0.5232, 0.25, 0.5482, 0.2344, 0.5232, 0.2344, 0.5482, 0.25, 0.5482, 0.25, 0.5232, 0.2188, 0.5232, 0.2188, 0.5482, 0.2344, 0.5482, 0.2344, 0.5232, 0.2188, 0.5482, 0.2188, 0.5232, 0.2031, 0.5232, 0.2031, 0.5482, 0.2031, 0.5482, 0.2031, 0.5232, 0.1875, 0.5232, 0.1875, 0.5482, 0.1875, 0.5232, 0.1875, 0.5258, 0.1719, 0.5258, 0.1719, 0.5482, 0.1875, 0.5482, 0.1875, 0.5232, 0.1719, 0.5316, 0.1562, 0.5316, 0.1562, 0.5482, 0.1719, 0.5482, 0.1719, 0.5258, 0.1562, 0.5482, 0.1562, 0.5316, 0.1562, 0.5368, 0.1457, 0.5232, 0.1406, 0.5232, 0.1406, 0.5482, 0.1406, 0.5482, 0.1406, 0.5232, 0.125, 0.5232, 0.125, 0.5482, 0.125, 0.5232, 0.125, 0.5232, 0.125, 0.5482, 0.125, 0.5482, 0.09375, 0.5232, 0.09375, 0.5368, 0.1058, 0.5232, 0.07812, 0.5232, 0.07812, 0.5316, 0.09375, 0.5316, 0.09375, 0.5368, 0.09375, 0.5232, 0.0625, 0.5232, 0.0625, 0.5258, 0.07812, 0.5258, 0.07812, 0.5316, 0.07812, 0.5232, 0.0625, 0.5258, 0.0625, 0.5232, 0.0625, 0.5232, 0.6719, 0.5345, 0.6719, 0.5568, 0.6875, 0.5568, 0.6875, 0.5318, 0.6875, 0.5318, 0.6875, 0.5345, 0.6562, 0.5403, 0.6562, 0.5568, 0.6719, 0.5568, 0.6719, 0.5345, 0.6719, 0.5403, 0.6457, 0.5318, 0.6406, 0.5318, 0.6406, 0.5568, 0.6562, 0.5568, 0.6562, 0.5403, 0.6562, 0.5455, 0.625, 0.5568, 0.625, 0.5318, 0.625, 0.5318, 0.625, 0.5568, 0.6058, 0.5318, 0.5938, 0.5318, 0.5938, 0.5455, 0.5938, 0.5403, 0.5938, 0.5455, 0.5938, 0.5318, 0.5781, 0.5318, 0.5781, 0.5403, 0.5781, 0.5345, 0.5781, 0.5403, 0.5781, 0.5318, 0.5625, 0.5318, 0.5625, 0.5345, 0.5625, 0.5345, 0.5625, 0.5318, 0.5625, 0.5318, 0.1875, 0.5345, 0.1875, 0.5318, 0.1875, 0.5318, 0.1875, 0.5318, 0.1719, 0.5318, 0.1719, 0.5403, 0.1719, 0.5345, 0.1875, 0.5345, 0.1719, 0.5318, 0.1562, 0.5318, 0.1562, 0.5455, 0.1562, 0.5403, 0.1719, 0.5403, 0.1562, 0.5318, 0.1457, 0.5318, 0.1562, 0.5455, 0.125, 0.5318, 0.125, 0.5318, 0.125, 0.5568, 0.125, 0.5568, 0.09375, 0.5455, 0.09375, 0.5403, 0.09375, 0.5568, 0.1094, 0.5568, 0.1094, 0.5318, 0.1058, 0.5318, 0.07812, 0.5403, 0.07813, 0.5345, 0.07812, 0.5568, 0.09375, 0.5568, 0.09375, 0.5403, 0.0625, 0.5318, 0.0625, 0.5318, 0.0625, 0.5568, 0.07812, 0.5568, 0.07812, 0.5345, 0.0625, 0.5345, 0.625, 0.0, 0.625, 0.25, 0.5516, 0.1766, 0.5516, 0.1766, 0.5516, 0.1766, 0.5564, 0.1713, 0.5577, 0.1694, 0.5606, 0.1655, 0.5643, 0.1594, 0.5674, 0.1529, 0.5674, 0.1529, 0.5674, 0.1529, 0.5698, 0.1462, 0.5715, 0.1392, 0.5726, 0.1321, 0.5729, 0.125, 0.5726, 0.1179, 0.5715, 0.1108, 0.5698, 0.1038, 0.5674, 0.0971, 0.5643, 0.09063, 0.5606, 0.08449, 0.5564, 0.07874, 0.5516, 0.07344, 0.5516, 0.07344, 0.4484, 0.07344, 0.4436, 0.07874, 0.4423, 0.08061, 0.4394, 0.08449, 0.4357, 0.09063, 0.4326, 0.0971, 0.4326, 0.0971, 0.4326, 0.0971, 0.4302, 0.1038, 0.4285, 0.1108, 0.4274, 0.1179, 0.4271, 0.125, 0.4274, 0.1321, 0.4285, 0.1392, 0.4302, 0.1462, 0.4326, 0.1529, 0.4357, 0.1594, 0.4394, 0.1655, 0.4436, 0.1713, 0.4484, 0.1766, 0.4537, 0.1814, 0.4595, 0.1856, 0.4656, 0.1893, 0.4721, 0.1924, 0.4788, 0.1948, 0.4858, 0.1965, 0.4929, 0.1976, 0.5, 0.1979, 0.5071, 0.1976, 0.5142, 0.1965, 0.5212, 0.1948, 0.5279, 0.1924, 0.5279, 0.1924, 0.5279, 0.1924, 0.5344, 0.1893, 0.5405, 0.1856, 0.5449, 0.1824, 0.5463, 0.1814, 0.5516, 0.1766, 0.625, 0.25, 0.375, 0.25, 0.375, 0.0, 0.625, 0.0, 0.5516, 0.07344, 0.5463, 0.06863, 0.5405, 0.06437, 0.5344, 0.06069, 0.5279, 0.05763, 0.5212, 0.05522, 0.5142, 0.05348, 0.5071, 0.05243, 0.5, 0.05208, 0.4929, 0.05243, 0.4858, 0.05348, 0.4788, 0.05522, 0.4721, 0.05763, 0.4721, 0.05763, 0.4721, 0.05763, 0.4656, 0.06069, 0.4595, 0.06437, 0.4551, 0.06765, 0.4537, 0.06863, 0.4484, 0.07344, 0.4484, 0.07344, 0.5516, 0.6766, 0.625, 0.75, 0.375, 0.75, 0.375, 0.5, 0.625, 0.5, 0.5516, 0.5734, 0.5463, 0.5686, 0.5405, 0.5644, 0.5344, 0.5607, 0.5279, 0.5576, 0.5212, 0.5552, 0.5142, 0.5535, 0.5071, 0.5524, 0.5, 0.5521, 0.4929, 0.5524, 0.4858, 0.5535, 0.4788, 0.5552, 0.4721, 0.5576, 0.4656, 0.5607, 0.4595, 0.5644, 0.4537, 0.5686, 0.4484, 0.5734, 0.4436, 0.5787, 0.4394, 0.5845, 0.4357, 0.5906, 0.4326, 0.5971, 0.4302, 0.6038, 0.4285, 0.6108, 0.4274, 0.6179, 0.4271, 0.625, 0.4274, 0.6321, 0.4285, 0.6392, 0.4302, 0.6462, 0.4326, 0.6529, 0.4357, 0.6594, 0.4394, 0.6655, 0.4436, 0.6713, 0.4484, 0.6766, 0.4484, 0.6766, 0.4484, 0.6766, 0.4537, 0.6814, 0.4595, 0.6856, 0.4656, 0.6893, 0.4721, 0.6924, 0.4788, 0.6948, 0.4858, 0.6965, 0.4929, 0.6976, 0.5, 0.6979, 0.5071, 0.6976, 0.5142, 0.6965, 0.5212, 0.6948, 0.5279, 0.6924, 0.5344, 0.6893, 0.5405, 0.6856, 0.5463, 0.6814, 0.5516, 0.5734, 0.5516, 0.5734, 0.5516, 0.5734, 0.625, 0.5, 0.625, 0.75, 0.5516, 0.6766, 0.5516, 0.6766, 0.5564, 0.6713, 0.5606, 0.6655, 0.5643, 0.6594, 0.5674, 0.6529, 0.5698, 0.6462, 0.5715, 0.6392, 0.5726, 0.6321, 0.5729, 0.625, 0.5726, 0.6179, 0.5715, 0.6108, 0.5698, 0.6038, 0.5674, 0.5971, 0.5643, 0.5906, 0.5606, 0.5845, 0.5564, 0.5787])
me_cube_001.use_remesh_fix_poles = True
me_cube_001.use_remesh_preserve_attributes = False
me_cube_001.use_mirror_vertex_groups = False
me_cube_001.update()
me_cube_002 = bpy.data.meshes.new('Cube.002')
me_cube_002.from_pydata([(-3.0, -3.0, -3.0), (-3.0, -3.0, 3.0), (-3.0, 3.0, -3.0), (-3.0, 3.0, 3.0), (3.0, -3.0, -3.0), (3.0, -3.0, 3.0), (3.0, 3.0, -3.0), (3.0, 3.0, 3.0), (3.0, 1.75, -1.961e-06), (-3.0, -0.1715, -1.742), (-3.0, 1.75, -1.743e-06), (3.0, -0.1715, -1.742), (-3.0, 1.742, -0.1715), (3.0, 1.742, -0.1715), (-3.0, -0.3414, -1.716), (3.0, -0.3414, -1.716), (-3.0, 1.716, -0.3414), (3.0, 1.716, -0.3414), (-3.0, -0.508, -1.675), (3.0, -0.508, -1.675), (-3.0, 1.675, -0.508), (3.0, 1.675, -0.508), (-3.0, -0.6697, -1.617), (3.0, -0.6697, -1.617), (-3.0, 1.617, -0.6697), (3.0, 1.617, -0.6697), (-3.0, 0.9722, 1.455), (-3.0, -0.8249, -1.543), (3.0, -0.8249, -1.543), (-3.0, 1.543, -0.8249), (3.0, 1.543, -0.8249), (-3.0, -0.9722, -1.455), (3.0, -0.9722, -1.455), (-3.0, 1.455, -0.9722), (3.0, 1.455, -0.9722), (-3.0, 1.237, 1.237), (3.0, 1.237, 1.237), (-3.0, -1.11, -1.353), (3.0, -1.11, -1.353), (-3.0, 1.353, -1.11), (3.0, 1.353, -1.11), (-3.0, -1.237, -1.237), (3.0, -1.237, -1.237), (-3.0, 1.353, 1.11), (3.0, 1.353, 1.11), (-3.0, 1.237, -1.237), (3.0, 1.237, -1.237), (-3.0, 1.455, 0.9722), (3.0, 1.455, 0.9722), (-3.0, 1.11, -1.353), (3.0, 1.11, -1.353), (-3.0, -1.455, -0.9722), (-3.0, 0.9722, -1.455), (3.0, 0.9722, -1.455), (-3.0, 1.543, 0.8249), (3.0, 1.543, 0.8249), (-3.0, 0.8249, -1.543), (3.0, 0.8249, -1.543), (-3.0, 1.617, 0.6697), (3.0, 1.617, 0.6697), (-3.0, 0.6697, -1.617), (3.0, 0.6697, -1.617), (-3.0, 1.675, 0.508), (3.0, 1.675, 0.508), (-3.0, 0.508, -1.675), (3.0, 0.508, -1.675), (-3.0, 1.716, 0.3414), (3.0, 1.716, 0.3414), (-3.0, 0.3414, -1.716), (3.0, 0.3414, -1.716), (-3.0, 1.742, 0.1715), (3.0, 1.742, 0.1715), (-3.0, 0.1715, -1.742), (3.0, 0.1715, -1.742), (-3.0, 1.457e-06, -1.75), (3.0, 1.676e-06, -1.75), (-3.0, -3.0, 4.0), (-3.0, 3.0, 4.0), (3.0, 3.0, 4.0), (3.0, -3.0, 4.0), (-3.0, 3.0, -4.0), (-3.0, -3.0, -4.0), (3.0, 3.0, -4.0), (3.0, -3.0, -4.0), (3.0, 1.11, 1.353), (-3.0, -1.455, -0.9722), (-3.0, -1.455, -0.9722), (3.0, 0.9722, 1.455), (-3.0, -1.543, -0.8249), (3.0, 0.8249, 1.543), (-3.0, -1.543, 0.8249), (3.0, 0.6697, 1.617), (-3.0, -1.617, 0.6697), (-1.811, 0.9722, 1.455), (-3.0, 0.9722, 1.455), (-3.0, -1.617, -0.6697), (3.0, 0.508, 1.675), (-3.0, 0.9755, 1.453), (3.0, 1.237, 1.237), (-3.0, -1.75, -2.621e-07), (3.0, 1.072e-06, 1.75), (-3.0, 1.237, 1.237), (-3.0, -0.9722, -1.455), (-3.0, -0.9722, -1.455), (-1.811, -0.9722, -1.455), (-3.0, -1.675, -0.508), (-3.0, 1.455, 0.9722), (-3.0, 1.362, 1.097), (-3.0, -0.9755, -1.453), (-1.811, 1.455, 0.9722), (-3.0, -1.716, -0.3414), (-3.0, -1.237, -1.237), (-3.0, -1.237, -1.237), (3.0, -1.237, -1.237), (3.0, -1.237, -1.237), (-3.0, 1.237, 1.237), (-3.0, -1.716, 0.3414), (-3.0, -1.675, 0.508), (-3.0, 1.11, 1.353), (-3.0, -1.353, -1.11), (3.0, -1.353, -1.11), (-3.0, -1.362, -1.097), (-3.0, -1.742, -0.1715), (-3.0, 0.9722, 1.455), (3.0, -1.455, -0.9722), (-1.811, -1.455, -0.9722), (-3.0, -1.742, 0.1715), (-3.0, 0.8249, 1.543), (3.0, -1.543, -0.8249), (-3.0, 1.455, 0.9722), (-3.0, 8.532e-07, 1.75), (3.0, -1.617, -0.6697), (3.0, 0.3414, 1.716), (3.0, 0.1715, 1.742), (3.0, -1.675, -0.508), (-3.0, 0.6697, 1.617), (3.0, -0.1715, 1.742), (-3.0, 0.508, 1.675), (3.0, -0.3414, 1.716), (3.0, -1.716, -0.3414), (-3.0, 0.3414, 1.716), (3.0, 1.237, 1.237), (3.0, -0.508, 1.675), (-3.0, 0.1715, 1.742), (3.0, -1.742, -0.1715), (3.0, -0.6697, 1.617), (-3.0, -0.1715, 1.742), (3.0, -0.8249, 1.543), (3.0, -1.75, -4.807e-07), (3.0, -0.9722, 1.455), (-3.0, -0.508, 1.675), (-3.0, -0.3414, 1.716), (3.0, -1.11, 1.353), (3.0, -1.742, 0.1715), (-3.0, -0.6697, 1.617), (3.0, -1.237, 1.237), (-3.0, -0.8249, 1.543), (3.0, -1.716, 0.3414), (3.0, -1.353, 1.11), (-3.0, -1.11, 1.353), (-3.0, -0.9722, 1.455), (3.0, -1.675, 0.508), (-3.0, -1.237, 1.237), (3.0, -1.617, 0.6697), (3.0, -1.455, 0.9722), (3.0, -1.543, 0.8249), (-3.0, -1.455, 0.9722), (-3.0, -1.353, 1.11)], [], [(2, 3, 7, 6), (4, 5, 1, 0), (0, 2, 80, 81), (3, 1, 76, 77), (8, 10, 12, 13), (12, 16, 17, 13), (16, 20, 21, 17), (20, 24, 25, 21), (24, 29, 30, 25), (29, 33, 34, 30), (33, 39, 40, 34), (39, 45, 46, 40), (46, 45, 49, 50), (49, 52, 53, 50), (52, 56, 57, 53), (56, 60, 61, 57), (60, 64, 65, 61), (64, 68, 69, 65), (68, 72, 73, 69), (72, 74, 75, 73), (75, 74, 9, 11), (9, 14, 15, 11), (14, 18, 19, 15), (18, 22, 23, 19), (22, 27, 28, 23), (27, 31, 32, 28), (37, 41, 42, 38), (36, 35, 43, 44), (47, 54, 55, 48), (54, 58, 59, 55), (58, 62, 63, 59), (62, 66, 67, 63), (66, 70, 71, 67), (70, 10, 8, 71), (46, 6, 7, 36, 44, 48, 55, 59, 63, 67, 71, 8, 13, 17, 21, 25, 30, 34, 40), (78, 77, 76, 79), (1, 5, 79, 76), (7, 3, 77, 78), (5, 7, 78, 79), (80, 82, 83, 81), (6, 4, 83, 82), (4, 0, 81, 83), (2, 6, 82, 80), (103, 102, 104), (104, 102, 108), (114, 113, 111, 112), (114, 112, 119, 120), (86, 124, 120, 119, 121, 125, 85), (124, 86, 88, 128), (128, 88, 95, 131), (131, 95, 105, 134), (134, 105, 110, 139), (139, 110, 122, 144), (144, 122, 99, 148), (148, 99, 126, 153), (153, 126, 116, 157), (157, 116, 117, 161), (161, 117, 92, 163), (163, 92, 90, 165), (165, 90, 166, 164), (167, 158, 164, 166), (162, 155, 158, 167), (155, 162, 159, 152), (152, 159, 160, 149), (149, 160, 156, 147), (147, 156, 154, 145), (145, 154, 150, 142), (142, 150, 151, 138), (138, 151, 146, 136), (136, 146, 130, 100), (143, 133, 100, 130), (140, 132, 133, 143), (137, 96, 132, 140), (135, 91, 96, 137), (127, 89, 91, 135), (123, 87, 89, 127), (94, 93, 97, 118, 84, 87, 123), (84, 118, 115, 141), (115, 101, 98, 141), (129, 109, 107), (109, 129, 106), (108, 37, 38, 32, 31, 103, 104), (42, 41, 111, 113), (121, 51, 125), (125, 51, 85), (93, 94, 26), (93, 26, 97), (101, 35, 36, 98), (106, 47, 48, 44, 43, 107, 109), (41, 37, 108, 102, 103, 31, 27, 22, 18, 14, 9, 74, 72, 68, 64, 60, 56, 52, 49, 45, 2, 0, 1, 3, 35, 101, 115, 118, 97, 26, 94, 123, 127, 135, 137, 140, 143, 130, 146, 151, 150, 154, 156, 160, 159, 162, 167, 166, 90, 92, 117, 116, 126, 99, 122, 110, 105, 95, 88, 86, 85, 51, 121, 119, 112, 111), (35, 3, 2, 45, 39, 33, 29, 24, 20, 16, 12, 10, 70, 66, 62, 58, 54, 47, 106, 129, 107, 43), (141, 98, 36, 7, 5, 4, 6, 46, 50, 53, 57, 61, 65, 69, 73, 75, 11, 15, 19, 23, 28, 32, 38, 42, 113, 114, 120, 124, 128, 131, 134, 139, 144, 148, 153, 157, 161, 163, 165, 164, 158, 155, 152, 149, 147, 145, 142, 138, 136, 100, 133, 132, 96, 91, 89, 87, 84)])
_uv = me_cube_002.uv_layers.new(name='UVMap')
_uv.uv.foreach_set('vector', [0.375, 0.25, 0.625, 0.25, 0.625, 0.5, 0.375, 0.5, 0.375, 0.75, 0.625, 0.75, 0.625, 1.0, 0.375, 1.0, 0.375, 0.0, 0.375, 0.25, 0.375, 0.25, 0.375, 0.0, 0.625, 0.25, 0.625, 0.0, 0.625, 0.0, 0.625, 0.25, 1.0, 0.9743, 1.0, 0.9493, 0.9844, 0.9493, 0.9844, 0.9743, 0.9844, 0.9493, 0.9688, 0.9493, 0.9688, 0.9743, 0.9844, 0.9743, 0.9688, 0.9493, 0.9531, 0.9493, 0.9531, 0.9743, 0.9688, 0.9743, 0.9531, 0.9493, 0.9375, 0.9493, 0.9375, 0.9743, 0.9531, 0.9743, 0.9375, 0.9493, 0.9219, 0.9493, 0.9219, 0.9743, 0.9375, 0.9743, 0.9219, 0.9493, 0.9062, 0.9493, 0.9062, 0.9743, 0.9219, 0.9743, 0.9062, 0.9493, 0.8906, 0.9493, 0.8906, 0.9743, 0.9062, 0.9743, 0.8906, 0.9493, 0.875, 0.9493, 0.875, 0.9743, 0.8906, 0.9743, 0.875, 0.9743, 0.875, 0.9493, 0.8594, 0.9493, 0.8594, 0.9743, 0.8594, 0.9493, 0.8438, 0.9493, 0.8438, 0.9743, 0.8594, 0.9743, 0.8438, 0.9493, 0.8281, 0.9493, 0.8281, 0.9743, 0.8438, 0.9743, 0.8281, 0.9493, 0.8125, 0.9493, 0.8125, 0.9743, 0.8281, 0.9743, 0.8125, 0.9493, 0.7969, 0.9493, 0.7969, 0.9743, 0.8125, 0.9743, 0.7969, 0.9493, 0.7812, 0.9493, 0.7812, 0.9743, 0.7969, 0.9743, 0.7812, 0.9493, 0.7656, 0.9493, 0.7656, 0.9743, 0.7812, 0.9743, 0.7656, 0.9493, 0.75, 0.9493, 0.75, 0.9743, 0.7656, 0.9743, 0.75, 0.9743, 0.75, 0.9493, 0.7344, 0.9493, 0.7344, 0.9743, 0.7344, 0.9493, 0.7188, 0.9493, 0.7188, 0.9743, 0.7344, 0.9743, 0.7188, 0.9493, 0.7031, 0.9493, 0.7031, 0.9743, 0.7188, 0.9743, 0.7031, 0.9493, 0.6875, 0.9493, 0.6875, 0.9743, 0.7031, 0.9743, 0.6875, 0.9493, 0.6719, 0.9493, 0.6719, 0.9743, 0.6875, 0.9743, 0.6719, 0.9493, 0.6562, 0.9493, 0.6562, 0.9743, 0.6719, 0.9743, 0.6406, 0.9493, 0.625, 0.9493, 0.625, 0.9743, 0.6406, 0.9743, 0.125, 0.9743, 0.125, 0.9493, 0.1094, 0.9493, 0.1094, 0.9743, 0.09375, 0.9493, 0.07812, 0.9493, 0.07812, 0.9743, 0.09375, 0.9743, 0.07812, 0.9493, 0.0625, 0.9493, 0.0625, 0.9743, 0.07812, 0.9743, 0.0625, 0.9493, 0.04688, 0.9493, 0.04688, 0.9743, 0.0625, 0.9743, 0.04688, 0.9493, 0.03125, 0.9493, 0.03125, 0.9743, 0.04688, 0.9743, 0.03125, 0.9493, 0.01562, 0.9493, 0.01562, 0.9743, 0.03125, 0.9743, 0.01562, 0.9493, 0.0, 0.9493, 0.0, 0.9743, 0.01562, 0.9743, 0.4484, 0.5734, 0.375, 0.5, 0.625, 0.5, 0.5516, 0.5734, 0.5463, 0.5686, 0.5405, 0.5644, 0.5344, 0.5607, 0.5279, 0.5576, 0.5212, 0.5552, 0.5142, 0.5535, 0.5071, 0.5524, 0.5, 0.5521, 0.4929, 0.5524, 0.4858, 0.5535, 0.4788, 0.5552, 0.4721, 0.5576, 0.4656, 0.5607, 0.4595, 0.5644, 0.4537, 0.5686, 0.625, 0.5, 0.875, 0.5, 0.875, 0.75, 0.625, 0.75, 0.625, 1.0, 0.625, 0.75, 0.625, 0.75, 0.625, 1.0, 0.625, 0.5, 0.625, 0.25, 0.625, 0.25, 0.625, 0.5, 0.625, 0.75, 0.625, 0.5, 0.625, 0.5, 0.625, 0.75, 0.125, 0.5, 0.375, 0.5, 0.375, 0.75, 0.125, 0.75, 0.375, 0.5, 0.375, 0.75, 0.375, 0.75, 0.375, 0.5, 0.375, 0.75, 0.375, 1.0, 0.375, 1.0, 0.375, 0.75, 0.375, 0.25, 0.375, 0.5, 0.375, 0.5, 0.375, 0.25, 0.6562, 0.9407, 0.6562, 0.9407, 0.6563, 0.9456, 0.6562, 0.9456, 0.6562, 0.9407, 0.6559, 0.9407, 0.625, 0.9657, 0.625, 0.9657, 0.625, 0.9407, 0.625, 0.9407, 0.625, 0.9657, 0.625, 0.9407, 0.6094, 0.9407, 0.6094, 0.9657, 0.5938, 0.9407, 0.5938, 0.9657, 0.6094, 0.9657, 0.6094, 0.9407, 0.6079, 0.9407, 0.5938, 0.9456, 0.5938, 0.9407, 0.5938, 0.9657, 0.5938, 0.9407, 0.5781, 0.9407, 0.5781, 0.9657, 0.5781, 0.9657, 0.5781, 0.9407, 0.5625, 0.9407, 0.5625, 0.9657, 0.5625, 0.9657, 0.5625, 0.9407, 0.5469, 0.9407, 0.5469, 0.9657, 0.5469, 0.9657, 0.5469, 0.9407, 0.5312, 0.9407, 0.5312, 0.9657, 0.5312, 0.9657, 0.5312, 0.9407, 0.5156, 0.9407, 0.5156, 0.9657, 0.5156, 0.9657, 0.5156, 0.9407, 0.5, 0.9407, 0.5, 0.9657, 0.5, 0.9657, 0.5, 0.9407, 0.4844, 0.9407, 0.4844, 0.9657, 0.4844, 0.9657, 0.4844, 0.9407, 0.4688, 0.9407, 0.4688, 0.9657, 0.4688, 0.9657, 0.4688, 0.9407, 0.4531, 0.9407, 0.4531, 0.9657, 0.4531, 0.9657, 0.4531, 0.9407, 0.4375, 0.9407, 0.4375, 0.9657, 0.4375, 0.9657, 0.4375, 0.9407, 0.4219, 0.9407, 0.4219, 0.9657, 0.4219, 0.9657, 0.4219, 0.9407, 0.4062, 0.9407, 0.4062, 0.9657, 0.3906, 0.9407, 0.3906, 0.9657, 0.4062, 0.9657, 0.4062, 0.9407, 0.375, 0.9407, 0.375, 0.9657, 0.3906, 0.9657, 0.3906, 0.9407, 0.375, 0.9657, 0.375, 0.9407, 0.3594, 0.9407, 0.3594, 0.9657, 0.3594, 0.9657, 0.3594, 0.9407, 0.3438, 0.9407, 0.3438, 0.9657, 0.3438, 0.9657, 0.3438, 0.9407, 0.3281, 0.9407, 0.3281, 0.9657, 0.3281, 0.9657, 0.3281, 0.9407, 0.3125, 0.9407, 0.3125, 0.9657, 0.3125, 0.9657, 0.3125, 0.9407, 0.2969, 0.9407, 0.2969, 0.9657, 0.2969, 0.9657, 0.2969, 0.9407, 0.2812, 0.9407, 0.2812, 0.9657, 0.2812, 0.9657, 0.2812, 0.9407, 0.2656, 0.9407, 0.2656, 0.9657, 0.2656, 0.9657, 0.2656, 0.9407, 0.25, 0.9407, 0.25, 0.9657, 0.2344, 0.9407, 0.2344, 0.9657, 0.25, 0.9657, 0.25, 0.9407, 0.2188, 0.9407, 0.2188, 0.9657, 0.2344, 0.9657, 0.2344, 0.9407, 0.2031, 0.9407, 0.2031, 0.9657, 0.2188, 0.9657, 0.2188, 0.9407, 0.1875, 0.9407, 0.1875, 0.9657, 0.2031, 0.9657, 0.2031, 0.9407, 0.1719, 0.9407, 0.1719, 0.9657, 0.1875, 0.9657, 0.1875, 0.9407, 0.1562, 0.9407, 0.1562, 0.9657, 0.1719, 0.9657, 0.1719, 0.9407, 0.1562, 0.9407, 0.1562, 0.9456, 0.1559, 0.9407, 0.1406, 0.9407, 0.1406, 0.9657, 0.1562, 0.9657, 0.1562, 0.9407, 0.1406, 0.9657, 0.1406, 0.9407, 0.125, 0.9407, 0.125, 0.9657, 0.125, 0.9407, 0.125, 0.9407, 0.125, 0.9657, 0.125, 0.9657, 0.09375, 0.9407, 0.09375, 0.9456, 0.1079, 0.9407, 0.09375, 0.9456, 0.09375, 0.9407, 0.09375, 0.9407, 0.6559, 0.9493, 0.6406, 0.9493, 0.6406, 0.9743, 0.6562, 0.9743, 0.6562, 0.9493, 0.6562, 0.9493, 0.6562, 0.9543, 0.625, 0.9743, 0.625, 0.9493, 0.625, 0.9493, 0.625, 0.9743, 0.6079, 0.9493, 0.5938, 0.9493, 0.5938, 0.9543, 0.5938, 0.9543, 0.5938, 0.9493, 0.5938, 0.9493, 0.1562, 0.9543, 0.1562, 0.9493, 0.1562, 0.9493, 0.1562, 0.9543, 0.1562, 0.9493, 0.1559, 0.9493, 0.125, 0.9493, 0.125, 0.9493, 0.125, 0.9743, 0.125, 0.9743, 0.09375, 0.9493, 0.09375, 0.9493, 0.09375, 0.9743, 0.1094, 0.9743, 0.1094, 0.9493, 0.1079, 0.9493, 0.09375, 0.9543, 0.4484, 0.07344, 0.4436, 0.07874, 0.4395, 0.08435, 0.4394, 0.08449, 0.4394, 0.08449, 0.4394, 0.08449, 0.4357, 0.09063, 0.4326, 0.0971, 0.4302, 0.1038, 0.4285, 0.1108, 0.4274, 0.1179, 0.4271, 0.125, 0.4274, 0.1321, 0.4285, 0.1392, 0.4302, 0.1462, 0.4326, 0.1529, 0.4357, 0.1594, 0.4394, 0.1655, 0.4436, 0.1713, 0.4484, 0.1766, 0.375, 0.25, 0.375, 0.0, 0.625, 0.0, 0.625, 0.25, 0.5516, 0.1766, 0.5516, 0.1766, 0.5516, 0.1766, 0.5564, 0.1713, 0.5605, 0.1656, 0.5606, 0.1655, 0.5606, 0.1655, 0.5606, 0.1655, 0.5643, 0.1594, 0.5674, 0.1529, 0.5698, 0.1462, 0.5715, 0.1392, 0.5726, 0.1321, 0.5729, 0.125, 0.5726, 0.1179, 0.5715, 0.1108, 0.5698, 0.1038, 0.5674, 0.0971, 0.5643, 0.09063, 0.5606, 0.08449, 0.5564, 0.07874, 0.5516, 0.07344, 0.5463, 0.06863, 0.5405, 0.06437, 0.5344, 0.06069, 0.5279, 0.05763, 0.5212, 0.05522, 0.5142, 0.05348, 0.5071, 0.05243, 0.5, 0.05208, 0.4929, 0.05243, 0.4858, 0.05348, 0.4788, 0.05522, 0.4721, 0.05763, 0.4656, 0.06069, 0.4595, 0.06437, 0.4595, 0.06437, 0.4595, 0.06437, 0.4543, 0.06823, 0.4537, 0.06863, 0.4484, 0.07344, 0.4484, 0.07344, 0.5516, 0.1766, 0.625, 0.25, 0.375, 0.25, 0.4484, 0.1766, 0.4537, 0.1814, 0.4595, 0.1856, 0.4656, 0.1893, 0.4721, 0.1924, 0.4788, 0.1948, 0.4858, 0.1965, 0.4929, 0.1976, 0.5, 0.1979, 0.5071, 0.1976, 0.5142, 0.1965, 0.5212, 0.1948, 0.5279, 0.1924, 0.5344, 0.1893, 0.5405, 0.1856, 0.5405, 0.1856, 0.5405, 0.1856, 0.5457, 0.1818, 0.5463, 0.1814, 0.5516, 0.5734, 0.5516, 0.5734, 0.5516, 0.5734, 0.625, 0.5, 0.625, 0.75, 0.375, 0.75, 0.375, 0.5, 0.4484, 0.5734, 0.4436, 0.5787, 0.4394, 0.5845, 0.4357, 0.5906, 0.4326, 0.5971, 0.4302, 0.6038, 0.4285, 0.6108, 0.4274, 0.6179, 0.4271, 0.625, 0.4274, 0.6321, 0.4285, 0.6392, 0.4302, 0.6462, 0.4326, 0.6529, 0.4357, 0.6594, 0.4394, 0.6655, 0.4436, 0.6713, 0.4484, 0.6766, 0.4484, 0.6766, 0.4484, 0.6766, 0.4537, 0.6814, 0.4595, 0.6856, 0.4656, 0.6893, 0.4721, 0.6924, 0.4788, 0.6948, 0.4858, 0.6965, 0.4929, 0.6976, 0.5, 0.6979, 0.5071, 0.6976, 0.5142, 0.6965, 0.5212, 0.6948, 0.5279, 0.6924, 0.5344, 0.6893, 0.5405, 0.6856, 0.5463, 0.6814, 0.5516, 0.6766, 0.5564, 0.6713, 0.5606, 0.6655, 0.5643, 0.6594, 0.5674, 0.6529, 0.5698, 0.6462, 0.5715, 0.6392, 0.5726, 0.6321, 0.5729, 0.625, 0.5726, 0.6179, 0.5715, 0.6108, 0.5698, 0.6038, 0.5674, 0.5971, 0.5643, 0.5906, 0.5606, 0.5845, 0.5564, 0.5787])
me_cube_002.use_remesh_fix_poles = True
me_cube_002.use_remesh_preserve_attributes = False
me_cube_002.use_mirror_vertex_groups = False
me_cube_002.update()

# ---- objects
ob_circle_002 = bpy.data.objects.new('Circle.002', me_circle_001)
ob_cube_001 = bpy.data.objects.new('Cube.001', me_cube_001)
ob_cube_004 = bpy.data.objects.new('Cube.004', me_cube_002)

# ---- transforms, parenting, visibility, modifiers, constraints
ob_circle_002.location = (0.0, 0.0, -4.0)
ob_circle_002.scale = (41.55, 41.55, 1.0)
ob_circle_002.lineart.crease_threshold = 0.0
ob_cube_001.location = (0.0, -41.5, 0.0)
ob_cube_001.rotation_euler = (0.0, 0.0, 1.571)
ob_cube_001.scale = (0.8333, 1.0, 1.0)
ob_cube_001.lineart.crease_threshold = 0.0
ob_cube_004.location = (0.0, 41.5, 0.0)
ob_cube_004.rotation_euler = (0.0, 0.0, 1.571)
ob_cube_004.scale = (0.8333, 1.0, 1.0)
ob_cube_004.lineart.crease_threshold = 0.0

# ---- collection membership
col_collection.objects.link(ob_circle_002)
col_collection.objects.link(ob_cube_001)
col_collection.objects.link(ob_cube_004)

# ---- scene / render settings (as saved in the file)
scene.frame_start = 1; scene.frame_end = 250; scene.frame_set(1)
scene.render.engine = 'BLENDER_EEVEE_NEXT'
scene.cycles.use_denoising = False
scene.cycles.samples = 128
scene.cycles.sampling_pattern = 'TABULATED_SOBOL'
scene.cycles.use_adaptive_sampling = False
scene.cycles.use_light_tree = False
scene.view_settings.view_transform = 'Filmic'
bpy.context.view_layer.update()

# ---- added for rendering (the .blend has no active camera and no usable light): camera, sun
cam_auto = bpy.data.cameras.new('AutoCamera')
cam_auto.lens = 50.0
cam_auto.sensor_width = 36.0
cam_auto.clip_end = 1969.62
ob_auto_camera = bpy.data.objects.new('AutoCamera', cam_auto)
scene.collection.objects.link(ob_auto_camera)
ob_auto_camera.location = (112.229, -134.675, 89.7836)
ob_auto_camera.rotation_euler = (1.09748, -7.21219e-08, 0.694738)
scene.camera = ob_auto_camera
light_auto_sun = bpy.data.lights.new('AutoSun', 'SUN')
light_auto_sun.energy = 3.0
light_auto_sun.angle = 0.0523599
ob_auto_sun = bpy.data.objects.new('AutoSun', light_auto_sun)
scene.collection.objects.link(ob_auto_sun)
ob_auto_sun.rotation_euler = (0.872665, 0.174533, 0.523599)
bpy.context.view_layer.update()
